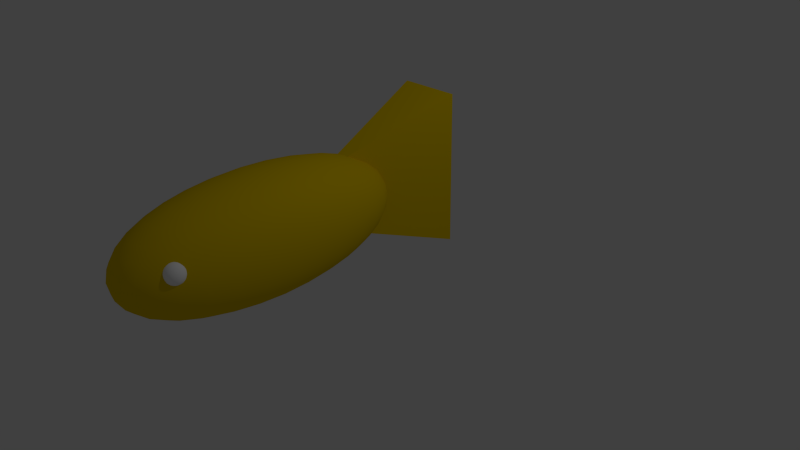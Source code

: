 # Source: GoldFish.blend  (saved by Blender 2.76.0; exported with 4.5.12 LTS)
import bpy
from mathutils import Matrix  # noqa: F401  (used for matrix-valued properties, if any)

bpy.ops.wm.read_factory_settings(use_empty=True)
scene = bpy.context.scene
scene.name = 'Scene'

# ---- collections
col_collection_1 = bpy.data.collections.new('Collection 1'); scene.collection.children.link(col_collection_1)

# ---- materials (node trees are filled in below, after node groups)
mat_material_001 = bpy.data.materials.new('Material.001')
mat_material_001.alpha_threshold = 0.0
mat_material_001.use_transparent_shadow = False
mat_material_001.diffuse_color = (0.8, 0.5577, 0.0, 1.0)
mat_material_001.roughness = 0.5
mat_material_002 = bpy.data.materials.new('Material.002')
mat_material_002.alpha_threshold = 0.0
mat_material_002.use_transparent_shadow = False
mat_material_002.diffuse_color = (1.0, 1.0, 1.0, 1.0)
mat_material_002.roughness = 0.5

# ---- material node trees

# ---- world
world_world = bpy.data.worlds.new('World'); scene.world = world_world
world_world.color = (0.05088, 0.05088, 0.05088)
world_world.use_sun_shadow = False
world_world.sun_shadow_jitter_overblur = 0.0
world_world.cycles.sampling_method = 'MANUAL'
world_world.cycles.sample_map_resolution = 256

# ---- cameras
cam_camera = bpy.data.cameras.new('Camera')
cam_camera.clip_end = 100.0
cam_camera.lens = 35.0
cam_camera.sensor_width = 32.0
cam_camera.sensor_height = 18.0
cam_camera.ortho_scale = 7.314
cam_camera.dof.focus_distance = 0.0
cam_camera.dof.aperture_fstop = 128.0

# ---- lights
light_lamp = bpy.data.lights.new('Lamp', 'POINT')
light_lamp.transmission_factor = 0.0
light_lamp.cutoff_distance = 30.0
light_lamp.energy = 100.0
light_lamp.shadow_buffer_clip_start = 1.001
light_lamp.shadow_soft_size = 0.1
light_lamp.shadow_maximum_resolution = 0.006
light_lamp.use_absolute_resolution = True
light_lamp.cycles.use_multiple_importance_sampling = False

# ---- meshes
me_sphere = bpy.data.meshes.new('Sphere')
me_sphere.from_pydata([(-0.1951, 0.0, 0.9808), (-0.3827, 0.0, 0.9239), (-0.5556, 0.0, 0.8315), (-0.7071, 0.0, 0.7071), (-0.8315, 0.0, 0.5556), (-0.9239, 0.0, 0.3827), (-0.9808, 0.0, 0.1951), (-1.0, 0.0, 7.55e-08), (-0.9808, 0.0, -0.1951), (-0.9239, 0.0, -0.3827), (-0.8315, 0.0, -0.5556), (-0.7071, 0.0, -0.7071), (-0.5556, 0.0, -0.8315), (-0.3827, 0.0, -0.9239), (-0.1951, 0.0, -0.9808), (-0.1913, 0.03806, 0.9808), (-0.3753, 0.07466, 0.9239), (-0.5449, 0.1084, 0.8315), (-0.6935, 0.1379, 0.7071), (-0.8155, 0.1622, 0.5556), (-0.9061, 0.1802, 0.3827), (-0.9619, 0.1913, 0.1951), (-0.9808, 0.1951, 7.55e-08), (-0.9619, 0.1913, -0.1951), (-0.9061, 0.1802, -0.3827), (-0.8155, 0.1622, -0.5556), (-0.6935, 0.1379, -0.7071), (-0.5449, 0.1084, -0.8315), (-0.3753, 0.07466, -0.9239), (-0.1913, 0.03806, -0.9808), (-0.1802, 0.07466, 0.9808), (-0.3536, 0.1464, 0.9239), (-0.5133, 0.2126, 0.8315), (-0.6533, 0.2706, 0.7071), (-0.7682, 0.3182, 0.5556), (-0.8536, 0.3536, 0.3827), (-0.9061, 0.3753, 0.1951), (-0.9239, 0.3827, 7.55e-08), (-0.9061, 0.3753, -0.1951), (-0.8536, 0.3536, -0.3827), (-0.7682, 0.3182, -0.5556), (-0.6533, 0.2706, -0.7071), (-0.5133, 0.2126, -0.8315), (-0.3536, 0.1464, -0.9239), (-0.1802, 0.07466, -0.9808), (-0.1622, 0.1084, 0.9808), (-0.3182, 0.2126, 0.9239), (-0.4619, 0.3087, 0.8315), (-0.5879, 0.3928, 0.7071), (-0.6913, 0.4619, 0.5556), (-0.7682, 0.5133, 0.3827), (-0.8155, 0.5449, 0.1951), (-0.8315, 0.5556, 7.55e-08), (-0.8155, 0.5449, -0.1951), (-0.7682, 0.5133, -0.3827), (-0.6913, 0.4619, -0.5556), (-0.5879, 0.3928, -0.7071), (-0.4619, 0.3087, -0.8315), (-0.3182, 0.2126, -0.9239), (-0.1622, 0.1084, -0.9808), (-0.1379, 0.1379, 0.9808), (-0.2706, 0.2706, 0.9239), (-0.3928, 0.3928, 0.8315), (-0.5, 0.5, 0.7071), (-0.5879, 0.5879, 0.5556), (-0.6533, 0.6533, 0.3827), (-0.6935, 0.6935, 0.1951), (-0.7071, 0.7071, 7.55e-08), (-0.6935, 0.6935, -0.1951), (-0.6533, 0.6533, -0.3827), (-0.5879, 0.5879, -0.5556), (-0.5, 0.5, -0.7071), (-0.3928, 0.3928, -0.8315), (-0.2706, 0.2706, -0.9239), (-0.1379, 0.1379, -0.9808), (-0.1084, 0.1622, 0.9808), (-0.2126, 0.3182, 0.9239), (-0.3087, 0.4619, 0.8315), (-0.3928, 0.5879, 0.7071), (-0.4619, 0.6913, 0.5556), (-0.5133, 0.7682, 0.3827), (-0.5449, 0.8155, 0.1951), (-0.5556, 0.8315, 7.55e-08), (-0.5449, 0.8155, -0.1951), (-0.5133, 0.7682, -0.3827), (-0.4619, 0.6913, -0.5556), (-0.3928, 0.5879, -0.7071), (-0.3087, 0.4619, -0.8315), (-0.2126, 0.3182, -0.9239), (-0.1084, 0.1622, -0.9808), (-0.07466, 0.1802, 0.9808), (-0.1464, 0.3536, 0.9239), (-0.2126, 0.5133, 0.8315), (-0.2706, 0.6533, 0.7071), (-0.3182, 0.7682, 0.5556), (-0.3536, 0.8536, 0.3827), (-0.3753, 0.9061, 0.1951), (-0.3827, 0.9239, 7.55e-08), (-0.3753, 0.9061, -0.1951), (-0.3536, 0.8536, -0.3827), (-0.3182, 0.7682, -0.5556), (-0.2706, 0.6533, -0.7071), (-0.2126, 0.5133, -0.8315), (-0.1464, 0.3536, -0.9239), (-0.07466, 0.1802, -0.9808), (-0.03806, 0.1913, 0.9808), (-0.07466, 0.3753, 0.9239), (-0.1084, 0.5449, 0.8315), (-0.1379, 0.6935, 0.7071), (-0.1622, 0.8155, 0.5556), (-0.1802, 0.9061, 0.3827), (-0.1913, 0.9619, 0.1951), (-0.1951, 0.9808, 7.55e-08), (-0.1913, 0.9619, -0.1951), (-0.1802, 0.9061, -0.3827), (-0.1622, 0.8155, -0.5556), (-0.1379, 0.6935, -0.7071), (-0.1084, 0.5449, -0.8315), (-0.07466, 0.3753, -0.9239), (-0.03806, 0.1913, -0.9808), (3.266e-07, 0.1951, 0.9808), (3.192e-07, 0.3827, 0.9239), (3.117e-07, 0.5556, 0.8315), (3.192e-07, 0.7071, 0.7071), (3.341e-07, 0.8315, 0.5556), (2.745e-07, 0.9239, 0.3827), (3.937e-07, 0.9808, 0.1951), (3.788e-07, 1.0, 7.55e-08), (3.937e-07, 0.9808, -0.1951), (2.298e-07, 0.9239, -0.3827), (3.341e-07, 0.8315, -0.5556), (3.192e-07, 0.7071, -0.7071), (3.415e-07, 0.5556, -0.8315), (3.043e-07, 0.3827, -0.9239), (3.08e-07, 0.1951, -0.9808), (0.03806, 0.1913, 0.9808), (0.07466, 0.3753, 0.9239), (0.1084, 0.5449, 0.8315), (0.138, 0.6935, 0.7071), (0.1622, 0.8155, 0.5556), (0.1802, 0.9061, 0.3827), (0.1913, 0.9619, 0.1951), (0.1951, 0.9808, 7.55e-08), (0.1913, 0.9619, -0.1951), (0.1802, 0.9061, -0.3827), (0.1622, 0.8155, -0.5556), (0.138, 0.6935, -0.7071), (0.1084, 0.5449, -0.8315), (0.07466, 0.3753, -0.9239), (0.03806, 0.1913, -0.9808), (0.07466, 0.1802, 0.9808), (0.1464, 0.3536, 0.9239), (0.2126, 0.5133, 0.8315), (0.2706, 0.6533, 0.7071), (0.3182, 0.7682, 0.5556), (0.3536, 0.8536, 0.3827), (0.3753, 0.9061, 0.1951), (0.3827, 0.9239, 7.55e-08), (0.3753, 0.9061, -0.1951), (0.3536, 0.8536, -0.3827), (0.3182, 0.7682, -0.5556), (0.2706, 0.6533, -0.7071), (0.2126, 0.5133, -0.8315), (0.1464, 0.3536, -0.9239), (0.07466, 0.1802, -0.9808), (0.1084, 0.1622, 0.9808), (0.2126, 0.3182, 0.9239), (0.3087, 0.4619, 0.8315), (0.3928, 0.5879, 0.7071), (0.4619, 0.6913, 0.5556), (0.5133, 0.7682, 0.3827), (0.5449, 0.8155, 0.1951), (0.5556, 0.8315, 7.55e-08), (0.5449, 0.8155, -0.1951), (0.5133, 0.7682, -0.3827), (0.4619, 0.6913, -0.5556), (0.3928, 0.5879, -0.7071), (0.3087, 0.4619, -0.8315), (0.2126, 0.3182, -0.9239), (0.1084, 0.1622, -0.9808), (0.138, 0.1379, 0.9808), (0.2706, 0.2706, 0.9239), (0.3928, 0.3928, 0.8315), (0.5, 0.5, 0.7071), (0.5879, 0.5879, 0.5556), (0.6533, 0.6533, 0.3827), (0.6935, 0.6935, 0.1951), (0.7071, 0.7071, 7.55e-08), (0.6935, 0.6935, -0.1951), (0.6533, 0.6533, -0.3827), (0.5879, 0.5879, -0.5556), (0.5, 0.5, -0.7071), (0.3928, 0.3928, -0.8315), (0.2706, 0.2706, -0.9239), (0.138, 0.1379, -0.9808), (0.1622, 0.1084, 0.9808), (0.3182, 0.2126, 0.9239), (0.4619, 0.3087, 0.8315), (0.5879, 0.3928, 0.7071), (0.6913, 0.4619, 0.5556), (0.7682, 0.5133, 0.3827), (0.8155, 0.5449, 0.1951), (0.8315, 0.5556, 7.55e-08), (0.8155, 0.5449, -0.1951), (0.7682, 0.5133, -0.3827), (0.6913, 0.4619, -0.5556), (0.5879, 0.3928, -0.7071), (0.4619, 0.3087, -0.8315), (0.3182, 0.2126, -0.9239), (0.1622, 0.1084, -0.9808), (0.1802, 0.07466, 0.9808), (0.3536, 0.1464, 0.9239), (0.5133, 0.2126, 0.8315), (0.6533, 0.2706, 0.7071), (0.7682, 0.3182, 0.5556), (0.8536, 0.3536, 0.3827), (0.9061, 0.3753, 0.1951), (0.9239, 0.3827, 7.55e-08), (0.9061, 0.3753, -0.1951), (0.8536, 0.3536, -0.3827), (0.7682, 0.3182, -0.5556), (0.6533, 0.2706, -0.7071), (0.5133, 0.2126, -0.8315), (0.3536, 0.1464, -0.9239), (0.1802, 0.07466, -0.9808), (0.1913, 0.03806, 0.9808), (0.3753, 0.07466, 0.9239), (0.5449, 0.1084, 0.8315), (0.6935, 0.1379, 0.7071), (0.8155, 0.1622, 0.5556), (0.9061, 0.1802, 0.3827), (0.9619, 0.1913, 0.1951), (0.9808, 0.1951, 7.55e-08), (0.9619, 0.1913, -0.1951), (0.9061, 0.1802, -0.3827), (0.8155, 0.1622, -0.5556), (0.6935, 0.1379, -0.7071), (0.5449, 0.1084, -0.8315), (0.3753, 0.07466, -0.9239), (0.1913, 0.03806, -0.9808), (0.1951, -7.212e-09, 0.9808), (0.3827, 4.122e-08, 0.9239), (0.5556, 2.632e-08, 0.8315), (0.7071, -2.584e-08, 0.7071), (0.8315, -8.544e-08, 0.5556), (0.9239, 6.357e-08, 0.3827), (0.9808, -8.544e-08, 0.1951), (1.0, -1.003e-07, 7.55e-08), (0.9808, -8.544e-08, -0.1951), (0.9239, 6.357e-08, -0.3827), (0.8315, -8.544e-08, -0.5556), (0.7071, -2.584e-08, -0.7071), (0.5556, -1.094e-08, -0.8315), (0.3827, 3.964e-09, -0.9239), (0.1951, 3.964e-09, -0.9808), (0.1913, -0.03806, 0.9808), (0.3753, -0.07466, 0.9239), (0.5449, -0.1084, 0.8315), (0.6935, -0.1379, 0.7071), (0.8155, -0.1622, 0.5556), (0.9061, -0.1802, 0.3827), (0.9619, -0.1913, 0.1951), (0.9808, -0.1951, 7.55e-08), (0.9619, -0.1913, -0.1951), (0.9061, -0.1802, -0.3827), (0.8155, -0.1622, -0.5556), (0.6935, -0.1379, -0.7071), (0.5449, -0.1084, -0.8315), (0.3753, -0.07466, -0.9239), (0.1913, -0.03806, -0.9808), (0.1802, -0.07466, 0.9808), (0.3536, -0.1464, 0.9239), (0.5133, -0.2126, 0.8315), (0.6533, -0.2706, 0.7071), (0.7682, -0.3182, 0.5556), (0.8536, -0.3536, 0.3827), (0.9061, -0.3753, 0.1951), (0.9239, -0.3827, 7.55e-08), (0.9061, -0.3753, -0.1951), (0.8536, -0.3536, -0.3827), (0.7682, -0.3182, -0.5556), (0.6533, -0.2706, -0.7071), (0.5133, -0.2126, -0.8315), (0.3536, -0.1464, -0.9239), (0.1802, -0.07466, -0.9808), (0.1622, -0.1084, 0.9808), (0.3182, -0.2126, 0.9239), (0.4619, -0.3087, 0.8315), (0.5879, -0.3928, 0.7071), (0.6913, -0.4619, 0.5556), (0.7682, -0.5133, 0.3827), (0.8155, -0.5449, 0.1951), (0.8315, -0.5556, 7.55e-08), (0.8155, -0.5449, -0.1951), (0.7682, -0.5133, -0.3827), (0.6913, -0.4619, -0.5556), (0.5879, -0.3928, -0.7071), (0.4619, -0.3087, -0.8315), (0.3182, -0.2126, -0.9239), (0.1622, -0.1084, -0.9808), (0.138, -0.1379, 0.9808), (0.2706, -0.2706, 0.9239), (0.3928, -0.3928, 0.8315), (0.5, -0.5, 0.7071), (0.5879, -0.5879, 0.5556), (0.6533, -0.6533, 0.3827), (0.6935, -0.6935, 0.1951), (0.7071, -0.7071, 7.55e-08), (0.6935, -0.6935, -0.1951), (0.6533, -0.6533, -0.3827), (0.5879, -0.5879, -0.5556), (0.5, -0.5, -0.7071), (0.3928, -0.3928, -0.8315), (0.2706, -0.2706, -0.9239), (0.1379, -0.1379, -0.9808), (0.1084, -0.1622, 0.9808), (0.2126, -0.3182, 0.9239), (0.3087, -0.4619, 0.8315), (0.3928, -0.5879, 0.7071), (0.4619, -0.6913, 0.5556), (0.5133, -0.7682, 0.3827), (0.5449, -0.8155, 0.1951), (0.5556, -0.8315, 7.55e-08), (0.5449, -0.8155, -0.1951), (0.5133, -0.7682, -0.3827), (0.4619, -0.6913, -0.5556), (0.3928, -0.5879, -0.7071), (0.3087, -0.4619, -0.8315), (0.2126, -0.3182, -0.9239), (0.1084, -0.1622, -0.9808), (3.258e-07, 0.0, -1.0), (0.07466, -0.1802, 0.9808), (0.1464, -0.3536, 0.9239), (0.2126, -0.5133, 0.8315), (0.2706, -0.6533, 0.7071), (0.3182, -0.7682, 0.5556), (0.3536, -0.8536, 0.3827), (0.3753, -0.9061, 0.1951), (0.3827, -0.9239, 7.55e-08), (0.3753, -0.9061, -0.1951), (0.3536, -0.8536, -0.3827), (0.3182, -0.7682, -0.5556), (0.2706, -0.6533, -0.7071), (0.2126, -0.5133, -0.8315), (0.1464, -0.3536, -0.9239), (0.07466, -0.1802, -0.9808), (0.03806, -0.1913, 0.9808), (0.07466, -0.3753, 0.9239), (0.1084, -0.5449, 0.8315), (0.1379, -0.6935, 0.7071), (0.1622, -0.8155, 0.5556), (0.1802, -0.9061, 0.3827), (0.1913, -0.9619, 0.1951), (0.1951, -0.9808, 7.55e-08), (0.1913, -0.9619, -0.1951), (0.1802, -0.9061, -0.3827), (0.1622, -0.8155, -0.5556), (0.1379, -0.6935, -0.7071), (0.1084, -0.5449, -0.8315), (0.07466, -0.3753, -0.9239), (0.03806, -0.1913, -0.9808), (3.117e-07, -0.1951, 0.9808), (2.819e-07, -0.3827, 0.9239), (2.819e-07, -0.5556, 0.8315), (1.851e-07, -0.7071, 0.7071), (1.404e-07, -0.8315, 0.5556), (3.192e-07, -0.9239, 0.3827), (9.567e-08, -0.9808, 0.1951), (1.404e-07, -1.0, 7.55e-08), (9.567e-08, -0.9808, -0.1951), (3.192e-07, -0.9239, -0.3827), (1.404e-07, -0.8315, -0.5556), (1.851e-07, -0.7071, -0.7071), (2.596e-07, -0.5556, -0.8315), (2.521e-07, -0.3827, -0.9239), (3.155e-07, -0.1951, -0.9808), (-0.03806, -0.1913, 0.9808), (-0.07466, -0.3753, 0.9239), (-0.1084, -0.5449, 0.8315), (-0.1379, -0.6935, 0.7071), (-0.1622, -0.8155, 0.5556), (-0.1802, -0.9061, 0.3827), (-0.1913, -0.9619, 0.1951), (-0.1951, -0.9808, 7.55e-08), (-0.1913, -0.9619, -0.1951), (-0.1802, -0.9061, -0.3827), (-0.1622, -0.8155, -0.5556), (-0.1379, -0.6935, -0.7071), (-0.1084, -0.5449, -0.8315), (-0.07466, -0.3753, -0.9239), (-0.03806, -0.1913, -0.9808), (-0.07466, -0.1802, 0.9808), (-0.1464, -0.3536, 0.9239), (-0.2126, -0.5133, 0.8315), (-0.2706, -0.6533, 0.7071), (-0.3182, -0.7682, 0.5556), (-0.3536, -0.8536, 0.3827), (-0.3753, -0.9061, 0.1951), (-0.3827, -0.9239, 7.55e-08), (-0.3753, -0.9061, -0.1951), (-0.3536, -0.8536, -0.3827), (-0.3182, -0.7682, -0.5556), (-0.2706, -0.6533, -0.7071), (-0.2126, -0.5133, -0.8315), (-0.1464, -0.3536, -0.9239), (-0.07466, -0.1802, -0.9808), (-0.1084, -0.1622, 0.9808), (-0.2126, -0.3182, 0.9239), (-0.3087, -0.4619, 0.8315), (-0.3928, -0.5879, 0.7071), (-0.4619, -0.6913, 0.5556), (-0.5133, -0.7682, 0.3827), (-0.5449, -0.8155, 0.1951), (-0.5556, -0.8315, 7.55e-08), (-0.5449, -0.8155, -0.1951), (-0.5133, -0.7682, -0.3827), (-0.4619, -0.6913, -0.5556), (-0.3928, -0.5879, -0.7071), (-0.3087, -0.4619, -0.8315), (-0.2126, -0.3182, -0.9239), (-0.1084, -0.1622, -0.9808), (-0.1379, -0.1379, 0.9808), (-0.2706, -0.2706, 0.9239), (-0.3928, -0.3928, 0.8315), (-0.5, -0.5, 0.7071), (-0.5879, -0.5879, 0.5556), (-0.6533, -0.6533, 0.3827), (-0.6935, -0.6935, 0.1951), (-0.7071, -0.7071, 7.55e-08), (-0.6935, -0.6935, -0.1951), (-0.6533, -0.6533, -0.3827), (-0.5879, -0.5879, -0.5556), (-0.5, -0.5, -0.7071), (-0.3928, -0.3928, -0.8315), (-0.2706, -0.2706, -0.9239), (-0.1379, -0.1379, -0.9808), (-0.1622, -0.1084, 0.9808), (-0.3182, -0.2126, 0.9239), (-0.4619, -0.3087, 0.8315), (-0.5879, -0.3928, 0.7071), (-0.6913, -0.4619, 0.5556), (-0.7682, -0.5133, 0.3827), (-0.8155, -0.5449, 0.1951), (-0.8315, -0.5556, 7.55e-08), (-0.8155, -0.5449, -0.1951), (-0.7682, -0.5133, -0.3827), (-0.6913, -0.4619, -0.5556), (-0.5879, -0.3928, -0.7071), (-0.4619, -0.3087, -0.8315), (-0.3182, -0.2126, -0.9239), (-0.1622, -0.1084, -0.9808), (2.48e-08, -1.247e-07, 1.0), (-0.1802, -0.07466, 0.9808), (-0.3536, -0.1464, 0.9239), (-0.5133, -0.2126, 0.8315), (-0.6533, -0.2706, 0.7071), (-0.7682, -0.3182, 0.5556), (-0.8536, -0.3536, 0.3827), (-0.9061, -0.3753, 0.1951), (-0.9239, -0.3827, 7.55e-08), (-0.9061, -0.3753, -0.1951), (-0.8536, -0.3536, -0.3827), (-0.7682, -0.3182, -0.5556), (-0.6533, -0.2706, -0.7071), (-0.5133, -0.2126, -0.8315), (-0.3536, -0.1464, -0.9239), (-0.1802, -0.07466, -0.9808), (-0.1913, -0.03806, 0.9808), (-0.3753, -0.07466, 0.9239), (-0.5449, -0.1084, 0.8315), (-0.6935, -0.1379, 0.7071), (-0.8155, -0.1622, 0.5556), (-0.9061, -0.1802, 0.3827), (-0.9619, -0.1913, 0.1951), (-0.9808, -0.1951, 7.55e-08), (-0.9619, -0.1913, -0.1951), (-0.9061, -0.1802, -0.3827), (-0.8155, -0.1622, -0.5556), (-0.6935, -0.1379, -0.7071), (-0.5449, -0.1084, -0.8315), (-0.3753, -0.07466, -0.9239), (-0.1913, -0.03806, -0.9808), (-8.17, 9.56, -1.124), (-8.081, 9.56, -0.005237), (-7.816, 9.56, 1.068), (-7.375, 9.56, 2.048), (-8.081, 12.27, -1.124), (-7.816, 14.86, -1.124), (-7.375, 17.23, -1.124), (-8.081, 9.56, -2.244), (-7.816, 9.56, -3.316), (-7.375, 9.56, -4.296), (-8.081, 6.853, -1.124), (-7.816, 4.259, -1.124), (-7.375, 1.889, -1.124), (-7.994, 6.901, -0.02497), (-7.733, 6.997, 1.029), (-7.299, 7.092, 1.992), (-7.733, 4.352, -0.06444), (-7.488, 4.55, 0.9472), (-7.088, 4.77, 1.862), (-7.299, 2.023, -0.1039), (-7.088, 2.337, 0.8562), (-6.759, 2.74, 1.696), (-7.994, 12.22, -0.02497), (-7.733, 14.77, -0.06444), (-7.299, 17.1, -0.1039), (-7.733, 12.12, 1.029), (-7.488, 14.57, 0.9472), (-7.088, 16.78, 0.8562), (-7.299, 12.03, 1.992), (-7.088, 14.35, 1.862), (-6.759, 16.38, 1.696), (-7.994, 12.22, -2.224), (-7.733, 12.12, -3.278), (-7.299, 12.03, -4.241), (-7.733, 14.77, -2.184), (-7.488, 14.57, -3.196), (-7.088, 14.35, -4.111), (-7.299, 17.1, -2.145), (-7.088, 16.78, -3.105), (-6.759, 16.38, -3.944), (-7.994, 6.901, -2.224), (-7.733, 4.352, -2.184), (-7.299, 2.023, -2.145), (-7.733, 6.997, -3.278), (-7.488, 4.55, -3.196), (-7.088, 2.337, -3.105), (-7.299, 7.092, -4.241), (-7.088, 4.77, -4.111), (-6.759, 2.74, -3.944), (-2.994, 22.9, -1.124), (-2.994, 22.67, -0.005237), (-2.994, 21.99, 1.068), (-2.994, 20.85, 2.048), (-1.944, 22.67, -1.124), (-0.9367, 21.99, -1.124), (-0.01696, 20.85, -1.124), (-2.994, 22.67, -2.244), (-2.994, 21.99, -3.316), (-2.994, 20.85, -4.296), (-4.044, 22.67, -1.124), (-5.051, 21.99, -1.124), (-5.971, 20.85, -1.124), (-4.025, 22.44, -0.02497), (-3.988, 21.77, 1.029), (-3.951, 20.65, 1.992), (-5.015, 21.77, -0.06444), (-4.938, 21.14, 0.9472), (-4.852, 20.11, 1.862), (-5.918, 20.65, -0.1039), (-5.796, 20.11, 0.8562), (-5.64, 19.26, 1.696), (-1.962, 22.44, -0.02497), (-0.973, 21.77, -0.06444), (-0.0692, 20.65, -0.1039), (-1.999, 21.77, 1.029), (-1.05, 21.14, 0.9472), (-0.191, 20.11, 0.8562), (-2.036, 20.65, 1.992), (-1.135, 20.11, 1.862), (-0.3474, 19.26, 1.696), (-1.962, 22.44, -2.224), (-1.999, 21.77, -3.278), (-2.036, 20.65, -4.241), (-0.973, 21.77, -2.184), (-1.05, 21.14, -3.196), (-1.135, 20.11, -4.111), (-0.0692, 20.65, -2.145), (-0.191, 20.11, -3.105), (-0.3474, 19.26, -3.944), (-4.025, 22.44, -2.224), (-5.015, 21.77, -2.184), (-5.918, 20.65, -2.145), (-3.988, 21.77, -3.278), (-4.938, 21.14, -3.196), (-5.796, 20.11, -3.105), (-3.951, 20.65, -4.241), (-4.852, 20.11, -4.111), (-5.64, 19.26, -3.944), (2.182, 9.56, -1.124), (2.093, 9.56, -0.005237), (1.828, 9.56, 1.068), (1.388, 9.56, 2.048), (2.093, 6.853, -1.124), (1.828, 4.259, -1.124), (1.388, 1.889, -1.124), (2.093, 9.56, -2.244), (1.828, 9.56, -3.316), (1.388, 9.56, -4.296), (2.093, 12.27, -1.124), (1.828, 14.86, -1.124), (1.388, 17.23, -1.124), (2.006, 12.22, -0.02497), (1.745, 12.12, 1.029), (1.312, 12.03, 1.992), (1.745, 14.77, -0.06444), (1.501, 14.57, 0.9472), (1.101, 14.35, 1.862), (1.312, 17.1, -0.1039), (1.101, 16.78, 0.8562), (0.7716, 16.38, 1.696), (2.006, 6.901, -0.02497), (1.745, 4.352, -0.06444), (1.312, 2.023, -0.1039), (1.745, 6.997, 1.029), (1.501, 4.55, 0.9472), (1.101, 2.337, 0.8562), (1.312, 7.092, 1.992), (1.101, 4.77, 1.862), (0.7716, 2.74, 1.696), (2.006, 6.901, -2.224), (1.745, 6.997, -3.278), (1.312, 7.092, -4.241), (1.745, 4.352, -2.184), (1.501, 4.55, -3.196), (1.101, 4.77, -4.111), (1.312, 2.023, -2.145), (1.101, 2.337, -3.105), (0.7716, 2.74, -3.944), (2.006, 12.22, -2.224), (1.745, 14.77, -2.184), (1.312, 17.1, -2.145), (1.745, 12.12, -3.278), (1.501, 14.57, -3.196), (1.101, 16.78, -3.105), (1.312, 12.03, -4.241), (1.101, 14.35, -4.111), (0.7716, 16.38, -3.944), (-2.994, -3.778, -1.124), (-2.994, -3.55, -0.005237), (-2.994, -2.867, 1.068), (-2.994, -1.731, 2.048), (-4.044, -3.55, -1.124), (-5.051, -2.867, -1.124), (-5.971, -1.731, -1.124), (-2.994, -3.55, -2.244), (-2.994, -2.867, -3.316), (-2.994, -1.731, -4.296), (-1.944, -3.55, -1.124), (-0.9367, -2.867, -1.124), (-0.01696, -1.731, -1.124), (-1.962, -3.325, -0.02497), (-1.999, -2.652, 1.029), (-2.036, -1.535, 1.992), (-0.973, -2.652, -0.06444), (-1.05, -2.023, 0.9472), (-1.135, -0.9912, 1.862), (-0.0692, -1.535, -0.1039), (-0.191, -0.9912, 0.8562), (-0.3474, -0.1434, 1.696), (-4.025, -3.325, -0.02497), (-5.015, -2.652, -0.06444), (-5.918, -1.535, -0.1039), (-3.988, -2.652, 1.029), (-4.938, -2.023, 0.9472), (-5.796, -0.9912, 0.8562), (-3.951, -1.535, 1.992), (-4.852, -0.9912, 1.862), (-5.64, -0.1434, 1.696), (-4.025, -3.325, -2.224), (-3.988, -2.652, -3.278), (-3.951, -1.535, -4.241), (-5.015, -2.652, -2.184), (-4.938, -2.023, -3.196), (-4.852, -0.9912, -4.111), (-5.918, -1.535, -2.145), (-5.796, -0.9912, -3.105), (-5.64, -0.1434, -3.944), (-1.962, -3.325, -2.224), (-0.973, -2.652, -2.184), (-0.0692, -1.535, -2.145), (-1.999, -2.652, -3.278), (-1.05, -2.023, -3.196), (-0.191, -0.9912, -3.105), (-2.036, -1.535, -4.241), (-1.135, -0.9912, -4.111), (-0.3474, -0.1434, -3.944), (-2.994, 9.56, -6.64), (-4.044, 9.56, -6.545), (-5.051, 9.56, -6.263), (-5.971, 9.56, -5.793), (-2.994, 12.27, -6.545), (-2.994, 14.86, -6.263), (-2.994, 17.23, -5.793), (-1.944, 9.56, -6.545), (-0.9367, 9.56, -6.263), (-0.01696, 9.56, -5.793), (-2.994, 6.853, -6.545), (-2.994, 4.259, -6.263), (-2.994, 1.889, -5.793), (-4.025, 6.901, -6.452), (-5.015, 6.997, -6.174), (-5.918, 7.092, -5.712), (-3.988, 4.352, -6.174), (-4.938, 4.55, -5.914), (-5.796, 4.77, -5.487), (-3.951, 2.023, -5.712), (-4.852, 2.337, -5.487), (-5.64, 2.74, -5.137), (-4.025, 12.22, -6.452), (-3.988, 14.77, -6.174), (-3.951, 17.1, -5.712), (-5.015, 12.12, -6.174), (-4.938, 14.57, -5.914), (-4.852, 16.78, -5.487), (-5.918, 12.03, -5.712), (-5.796, 14.35, -5.487), (-5.64, 16.38, -5.137), (-1.962, 12.22, -6.452), (-0.973, 12.12, -6.174), (-0.0692, 12.03, -5.712), (-1.999, 14.77, -6.174), (-1.05, 14.57, -5.914), (-0.191, 14.35, -5.487), (-2.036, 17.1, -5.712), (-1.135, 16.78, -5.487), (-0.3474, 16.38, -5.137), (-1.962, 6.901, -6.452), (-1.999, 4.352, -6.174), (-2.036, 2.023, -5.712), (-0.973, 6.997, -6.174), (-1.05, 4.55, -5.914), (-1.135, 2.337, -5.487), (-0.0692, 7.092, -5.712), (-0.191, 4.77, -5.487), (-0.3474, 2.74, -5.137), (-2.994, 9.56, 4.391), (-1.944, 9.56, 4.297), (-0.9367, 9.56, 4.014), (-0.01696, 9.56, 3.545), (-2.994, 12.27, 4.297), (-2.994, 14.86, 4.014), (-2.994, 17.23, 3.545), (-4.044, 9.56, 4.297), (-5.051, 9.56, 4.014), (-5.971, 9.56, 3.545), (-2.994, 6.853, 4.297), (-2.994, 4.259, 4.014), (-2.994, 1.889, 3.545), (-1.962, 6.901, 4.204), (-0.973, 6.997, 3.926), (-0.0692, 7.092, 3.464), (-1.999, 4.352, 3.926), (-1.05, 4.55, 3.665), (-0.191, 4.77, 3.239), (-2.036, 2.023, 3.464), (-1.135, 2.337, 3.239), (-0.3474, 2.74, 2.888), (-1.962, 12.22, 4.204), (-1.999, 14.77, 3.926), (-2.036, 17.1, 3.464), (-0.973, 12.12, 3.926), (-1.05, 14.57, 3.665), (-1.135, 16.78, 3.239), (-0.0692, 12.03, 3.464), (-0.191, 14.35, 3.239), (-0.3474, 16.38, 2.888), (-4.025, 12.22, 4.204), (-5.015, 12.12, 3.926), (-5.918, 12.03, 3.464), (-3.988, 14.77, 3.926), (-4.938, 14.57, 3.665), (-5.796, 14.35, 3.239), (-3.951, 17.1, 3.464), (-4.852, 16.78, 3.239), (-5.64, 16.38, 2.888), (-4.025, 6.901, 4.204), (-3.988, 4.352, 3.926), (-3.951, 2.023, 3.464), (-5.015, 6.997, 3.926), (-4.938, 4.55, 3.665), (-4.852, 2.337, 3.239), (-5.918, 7.092, 3.464), (-5.796, 4.77, 3.239), (-5.64, 2.74, 2.888), (-6.285, 1.077, -3.852), (-6.526, 0.4571, -3.057), (-6.694, 0.02424, -2.125), (-6.76, -0.1453, -1.124), (-6.694, 0.02424, -0.1236), (-6.526, 0.4571, 0.8084), (-6.285, 1.077, 1.603), (-6.285, 2.964, 2.383), (-6.526, 4.886, 2.64), (-6.694, 7.14, 2.819), (-6.76, 9.56, 2.889), (-6.694, 11.98, 2.819), (-6.526, 14.23, 2.64), (-6.285, 16.16, 2.383), (-6.285, 18.04, 1.603), (-6.526, 18.66, 0.8084), (-6.694, 19.1, -0.1236), (-6.76, 19.26, -1.124), (-6.694, 19.1, -2.125), (-6.526, 18.66, -3.057), (-6.285, 18.04, -3.852), (-6.285, 16.16, -4.632), (-6.526, 14.23, -4.888), (-6.694, 11.98, -5.067), (-6.76, 9.56, -5.138), (-6.694, 7.14, -5.067), (-6.526, 4.886, -4.888), (-6.285, 2.964, -4.632), (-5.553, 18.04, 2.383), (-4.808, 18.66, 2.64), (-3.933, 19.1, 2.819), (-2.994, 19.26, 2.889), (-2.055, 19.1, 2.819), (-1.18, 18.66, 2.64), (-0.4343, 18.04, 2.383), (0.2979, 18.04, 1.603), (0.5386, 18.66, 0.8084), (0.7066, 19.1, -0.1236), (0.7724, 19.26, -1.124), (0.7066, 19.1, -2.125), (0.5386, 18.66, -3.057), (0.2979, 18.04, -3.852), (-0.4343, 18.04, -4.632), (-1.18, 18.66, -4.888), (-2.055, 19.1, -5.067), (-2.994, 19.26, -5.138), (-3.933, 19.1, -5.067), (-4.808, 18.66, -4.888), (-5.553, 18.04, -4.632), (0.2979, 16.16, 2.383), (0.5386, 14.23, 2.64), (0.7066, 11.98, 2.819), (0.7724, 9.56, 2.889), (0.7066, 7.14, 2.819), (0.5386, 4.886, 2.64), (0.2979, 2.964, 2.383), (0.2979, 1.077, 1.603), (0.5386, 0.4571, 0.8084), (0.7066, 0.02424, -0.1236), (0.7724, -0.1453, -1.124), (0.7066, 0.02424, -2.125), (0.5386, 0.4571, -3.057), (0.2979, 1.077, -3.852), (0.2979, 2.964, -4.632), (0.5386, 4.886, -4.888), (0.7066, 7.14, -5.067), (0.7724, 9.56, -5.138), (0.7066, 11.98, -5.067), (0.5386, 14.23, -4.888), (0.2979, 16.16, -4.632), (-0.4343, 1.077, 2.383), (-1.18, 0.4571, 2.64), (-2.055, 0.02424, 2.819), (-2.994, -0.1453, 2.889), (-3.933, 0.02424, 2.819), (-4.808, 0.4571, 2.64), (-5.553, 1.077, 2.383), (-5.553, 1.077, -4.632), (-4.808, 0.4571, -4.888), (-3.933, 0.02424, -5.067), (-2.994, -0.1453, -5.138), (-2.055, 0.02424, -5.067), (-1.18, 0.4571, -4.888), (-0.4343, 1.077, -4.632), (-6.051, 1.682, -4.382), (-6.051, 1.682, 2.133), (-6.051, 17.44, -4.382), (-6.051, 17.44, 2.133), (0.06322, 1.682, -4.382), (0.06322, 1.682, 2.133), (0.06322, 17.44, -4.382), (0.06322, 17.44, 2.133), (-2.74, 18.23, 2.764), (-2.74, 18.23, -4.087), (-6.171, 29.49, -8.039), (-6.171, 29.49, 6.717), (-3.68, 18.23, 2.764), (-3.68, 18.23, -4.087), (-0.2488, 29.49, -8.039), (-0.2488, 29.49, 6.717), (-6.166, 0.0, 0.9808), (-6.353, 0.0, 0.9239), (-6.526, 0.0, 0.8315), (-6.678, 0.0, 0.7071), (-6.802, 0.0, 0.5556), (-6.895, 0.0, 0.3827), (-6.952, 0.0, 0.1951), (-6.971, 0.0, 7.55e-08), (-6.952, 0.0, -0.1951), (-6.895, 0.0, -0.3827), (-6.802, 0.0, -0.5556), (-6.678, 0.0, -0.7071), (-6.526, 0.0, -0.8315), (-6.353, 0.0, -0.9239), (-6.166, 0.0, -0.9808), (-6.162, 0.03806, 0.9808), (-6.346, 0.07466, 0.9239), (-6.516, 0.1084, 0.8315), (-6.664, 0.1379, 0.7071), (-6.786, 0.1622, 0.5556), (-6.877, 0.1802, 0.3827), (-6.933, 0.1913, 0.1951), (-6.952, 0.1951, 7.55e-08), (-6.933, 0.1913, -0.1951), (-6.877, 0.1802, -0.3827), (-6.786, 0.1622, -0.5556), (-6.664, 0.1379, -0.7071), (-6.516, 0.1084, -0.8315), (-6.346, 0.07466, -0.9239), (-6.162, 0.03806, -0.9808), (-6.151, 0.07466, 0.9808), (-6.324, 0.1464, 0.9239), (-6.484, 0.2126, 0.8315), (-6.624, 0.2706, 0.7071), (-6.739, 0.3182, 0.5556), (-6.824, 0.3536, 0.3827), (-6.877, 0.3753, 0.1951), (-6.895, 0.3827, 7.55e-08), (-6.877, 0.3753, -0.1951), (-6.824, 0.3536, -0.3827), (-6.739, 0.3182, -0.5556), (-6.624, 0.2706, -0.7071), (-6.484, 0.2126, -0.8315), (-6.324, 0.1464, -0.9239), (-6.151, 0.07466, -0.9808), (-6.133, 0.1084, 0.9808), (-6.289, 0.2126, 0.9239), (-6.433, 0.3087, 0.8315), (-6.559, 0.3928, 0.7071), (-6.662, 0.4619, 0.5556), (-6.739, 0.5133, 0.3827), (-6.786, 0.5449, 0.1951), (-6.802, 0.5556, 7.55e-08), (-6.786, 0.5449, -0.1951), (-6.739, 0.5133, -0.3827), (-6.662, 0.4619, -0.5556), (-6.559, 0.3928, -0.7071), (-6.433, 0.3087, -0.8315), (-6.289, 0.2126, -0.9239), (-6.133, 0.1084, -0.9808), (-6.109, 0.1379, 0.9808), (-6.241, 0.2706, 0.9239), (-6.364, 0.3928, 0.8315), (-6.471, 0.5, 0.7071), (-6.559, 0.5879, 0.5556), (-6.624, 0.6533, 0.3827), (-6.664, 0.6935, 0.1951), (-6.678, 0.7071, 7.55e-08), (-6.664, 0.6935, -0.1951), (-6.624, 0.6533, -0.3827), (-6.559, 0.5879, -0.5556), (-6.471, 0.5, -0.7071), (-6.364, 0.3928, -0.8315), (-6.241, 0.2706, -0.9239), (-6.109, 0.1379, -0.9808), (-6.079, 0.1622, 0.9808), (-6.183, 0.3182, 0.9239), (-6.279, 0.4619, 0.8315), (-6.364, 0.5879, 0.7071), (-6.433, 0.6913, 0.5556), (-6.484, 0.7682, 0.3827), (-6.516, 0.8155, 0.1951), (-6.526, 0.8315, 7.55e-08), (-6.516, 0.8155, -0.1951), (-6.484, 0.7682, -0.3827), (-6.433, 0.6913, -0.5556), (-6.364, 0.5879, -0.7071), (-6.279, 0.4619, -0.8315), (-6.183, 0.3182, -0.9239), (-6.079, 0.1622, -0.9808), (-6.045, 0.1802, 0.9808), (-6.117, 0.3536, 0.9239), (-6.183, 0.5133, 0.8315), (-6.241, 0.6533, 0.7071), (-6.289, 0.7682, 0.5556), (-6.324, 0.8536, 0.3827), (-6.346, 0.9061, 0.1951), (-6.353, 0.9239, 7.55e-08), (-6.346, 0.9061, -0.1951), (-6.324, 0.8536, -0.3827), (-6.289, 0.7682, -0.5556), (-6.241, 0.6533, -0.7071), (-6.183, 0.5133, -0.8315), (-6.117, 0.3536, -0.9239), (-6.045, 0.1802, -0.9808), (-6.009, 0.1913, 0.9808), (-6.045, 0.3753, 0.9239), (-6.079, 0.5449, 0.8315), (-6.109, 0.6935, 0.7071), (-6.133, 0.8155, 0.5556), (-6.151, 0.9061, 0.3827), (-6.162, 0.9619, 0.1951), (-6.166, 0.9808, 7.55e-08), (-6.162, 0.9619, -0.1951), (-6.151, 0.9061, -0.3827), (-6.133, 0.8155, -0.5556), (-6.109, 0.6935, -0.7071), (-6.079, 0.5449, -0.8315), (-6.045, 0.3753, -0.9239), (-6.009, 0.1913, -0.9808), (-5.971, 0.1951, 0.9808), (-5.971, 0.3827, 0.9239), (-5.971, 0.5556, 0.8315), (-5.971, 0.7071, 0.7071), (-5.971, 0.8315, 0.5556), (-5.971, 0.9239, 0.3827), (-5.971, 0.9808, 0.1951), (-5.971, 1.0, 7.55e-08), (-5.971, 0.9808, -0.1951), (-5.971, 0.9239, -0.3827), (-5.971, 0.8315, -0.5556), (-5.971, 0.7071, -0.7071), (-5.971, 0.5556, -0.8315), (-5.971, 0.3827, -0.9239), (-5.971, 0.1951, -0.9808), (-5.933, 0.1913, 0.9808), (-5.896, 0.3753, 0.9239), (-5.862, 0.5449, 0.8315), (-5.833, 0.6935, 0.7071), (-5.809, 0.8155, 0.5556), (-5.79, 0.9061, 0.3827), (-5.779, 0.9619, 0.1951), (-5.776, 0.9808, 7.55e-08), (-5.779, 0.9619, -0.1951), (-5.79, 0.9061, -0.3827), (-5.809, 0.8155, -0.5556), (-5.833, 0.6935, -0.7071), (-5.862, 0.5449, -0.8315), (-5.896, 0.3753, -0.9239), (-5.933, 0.1913, -0.9808), (-5.896, 0.1802, 0.9808), (-5.824, 0.3536, 0.9239), (-5.758, 0.5133, 0.8315), (-5.7, 0.6533, 0.7071), (-5.653, 0.7682, 0.5556), (-5.617, 0.8536, 0.3827), (-5.595, 0.9061, 0.1951), (-5.588, 0.9239, 7.55e-08), (-5.595, 0.9061, -0.1951), (-5.617, 0.8536, -0.3827), (-5.653, 0.7682, -0.5556), (-5.7, 0.6533, -0.7071), (-5.758, 0.5133, -0.8315), (-5.824, 0.3536, -0.9239), (-5.896, 0.1802, -0.9808), (-5.862, 0.1622, 0.9808), (-5.758, 0.3182, 0.9239), (-5.662, 0.4619, 0.8315), (-5.578, 0.5879, 0.7071), (-5.509, 0.6913, 0.5556), (-5.457, 0.7682, 0.3827), (-5.426, 0.8155, 0.1951), (-5.415, 0.8315, 7.55e-08), (-5.426, 0.8155, -0.1951), (-5.457, 0.7682, -0.3827), (-5.509, 0.6913, -0.5556), (-5.578, 0.5879, -0.7071), (-5.662, 0.4619, -0.8315), (-5.758, 0.3182, -0.9239), (-5.862, 0.1622, -0.9808), (-5.833, 0.1379, 0.9808), (-5.7, 0.2706, 0.9239), (-5.578, 0.3928, 0.8315), (-5.471, 0.5, 0.7071), (-5.383, 0.5879, 0.5556), (-5.317, 0.6533, 0.3827), (-5.277, 0.6935, 0.1951), (-5.264, 0.7071, 7.55e-08), (-5.277, 0.6935, -0.1951), (-5.317, 0.6533, -0.3827), (-5.383, 0.5879, -0.5556), (-5.471, 0.5, -0.7071), (-5.578, 0.3928, -0.8315), (-5.7, 0.2706, -0.9239), (-5.833, 0.1379, -0.9808), (-5.809, 0.1084, 0.9808), (-5.653, 0.2126, 0.9239), (-5.509, 0.3087, 0.8315), (-5.383, 0.3928, 0.7071), (-5.279, 0.4619, 0.5556), (-5.203, 0.5133, 0.3827), (-5.155, 0.5449, 0.1951), (-5.139, 0.5556, 7.55e-08), (-5.155, 0.5449, -0.1951), (-5.203, 0.5133, -0.3827), (-5.279, 0.4619, -0.5556), (-5.383, 0.3928, -0.7071), (-5.509, 0.3087, -0.8315), (-5.653, 0.2126, -0.9239), (-5.809, 0.1084, -0.9808), (-5.79, 0.07466, 0.9808), (-5.617, 0.1464, 0.9239), (-5.457, 0.2126, 0.8315), (-5.317, 0.2706, 0.7071), (-5.203, 0.3182, 0.5556), (-5.117, 0.3536, 0.3827), (-5.065, 0.3753, 0.1951), (-5.047, 0.3827, 7.55e-08), (-5.065, 0.3753, -0.1951), (-5.117, 0.3536, -0.3827), (-5.203, 0.3182, -0.5556), (-5.317, 0.2706, -0.7071), (-5.457, 0.2126, -0.8315), (-5.617, 0.1464, -0.9239), (-5.79, 0.07466, -0.9808), (-5.779, 0.03806, 0.9808), (-5.595, 0.07466, 0.9239), (-5.426, 0.1084, 0.8315), (-5.277, 0.1379, 0.7071), (-5.155, 0.1622, 0.5556), (-5.065, 0.1802, 0.3827), (-5.009, 0.1913, 0.1951), (-4.99, 0.1951, 7.55e-08), (-5.009, 0.1913, -0.1951), (-5.065, 0.1802, -0.3827), (-5.155, 0.1622, -0.5556), (-5.277, 0.1379, -0.7071), (-5.426, 0.1084, -0.8315), (-5.595, 0.07466, -0.9239), (-5.779, 0.03806, -0.9808), (-5.776, -7.212e-09, 0.9808), (-5.588, 4.122e-08, 0.9239), (-5.415, 2.632e-08, 0.8315), (-5.264, -2.584e-08, 0.7071), (-5.139, -8.544e-08, 0.5556), (-5.047, 6.357e-08, 0.3827), (-4.99, -8.544e-08, 0.1951), (-4.971, -1.003e-07, 7.55e-08), (-4.99, -8.544e-08, -0.1951), (-5.047, 6.357e-08, -0.3827), (-5.139, -8.544e-08, -0.5556), (-5.264, -2.584e-08, -0.7071), (-5.415, -1.094e-08, -0.8315), (-5.588, 3.964e-09, -0.9239), (-5.776, 3.964e-09, -0.9808), (-5.779, -0.03806, 0.9808), (-5.595, -0.07466, 0.9239), (-5.426, -0.1084, 0.8315), (-5.277, -0.1379, 0.7071), (-5.155, -0.1622, 0.5556), (-5.065, -0.1802, 0.3827), (-5.009, -0.1913, 0.1951), (-4.99, -0.1951, 7.55e-08), (-5.009, -0.1913, -0.1951), (-5.065, -0.1802, -0.3827), (-5.155, -0.1622, -0.5556), (-5.277, -0.1379, -0.7071), (-5.426, -0.1084, -0.8315), (-5.595, -0.07466, -0.9239), (-5.779, -0.03806, -0.9808), (-5.79, -0.07466, 0.9808), (-5.617, -0.1464, 0.9239), (-5.457, -0.2126, 0.8315), (-5.317, -0.2706, 0.7071), (-5.203, -0.3182, 0.5556), (-5.117, -0.3536, 0.3827), (-5.065, -0.3753, 0.1951), (-5.047, -0.3827, 7.55e-08), (-5.065, -0.3753, -0.1951), (-5.117, -0.3536, -0.3827), (-5.203, -0.3182, -0.5556), (-5.317, -0.2706, -0.7071), (-5.457, -0.2126, -0.8315), (-5.617, -0.1464, -0.9239), (-5.79, -0.07466, -0.9808), (-5.809, -0.1084, 0.9808), (-5.653, -0.2126, 0.9239), (-5.509, -0.3087, 0.8315), (-5.383, -0.3928, 0.7071), (-5.279, -0.4619, 0.5556), (-5.203, -0.5133, 0.3827), (-5.155, -0.5449, 0.1951), (-5.139, -0.5556, 7.55e-08), (-5.155, -0.5449, -0.1951), (-5.203, -0.5133, -0.3827), (-5.279, -0.4619, -0.5556), (-5.383, -0.3928, -0.7071), (-5.509, -0.3087, -0.8315), (-5.653, -0.2126, -0.9239), (-5.809, -0.1084, -0.9808), (-5.833, -0.1379, 0.9808), (-5.7, -0.2706, 0.9239), (-5.578, -0.3928, 0.8315), (-5.471, -0.5, 0.7071), (-5.383, -0.5879, 0.5556), (-5.317, -0.6533, 0.3827), (-5.277, -0.6935, 0.1951), (-5.264, -0.7071, 7.55e-08), (-5.277, -0.6935, -0.1951), (-5.317, -0.6533, -0.3827), (-5.383, -0.5879, -0.5556), (-5.471, -0.5, -0.7071), (-5.578, -0.3928, -0.8315), (-5.7, -0.2706, -0.9239), (-5.833, -0.1379, -0.9808), (-5.862, -0.1622, 0.9808), (-5.758, -0.3182, 0.9239), (-5.662, -0.4619, 0.8315), (-5.578, -0.5879, 0.7071), (-5.509, -0.6913, 0.5556), (-5.457, -0.7682, 0.3827), (-5.426, -0.8155, 0.1951), (-5.415, -0.8315, 7.55e-08), (-5.426, -0.8155, -0.1951), (-5.457, -0.7682, -0.3827), (-5.509, -0.6913, -0.5556), (-5.578, -0.5879, -0.7071), (-5.662, -0.4619, -0.8315), (-5.758, -0.3182, -0.9239), (-5.862, -0.1622, -0.9808), (-5.971, 0.0, -1.0), (-5.896, -0.1802, 0.9808), (-5.824, -0.3536, 0.9239), (-5.758, -0.5133, 0.8315), (-5.7, -0.6533, 0.7071), (-5.653, -0.7682, 0.5556), (-5.617, -0.8536, 0.3827), (-5.595, -0.9061, 0.1951), (-5.588, -0.9239, 7.55e-08), (-5.595, -0.9061, -0.1951), (-5.617, -0.8536, -0.3827), (-5.653, -0.7682, -0.5556), (-5.7, -0.6533, -0.7071), (-5.758, -0.5133, -0.8315), (-5.824, -0.3536, -0.9239), (-5.896, -0.1802, -0.9808), (-5.933, -0.1913, 0.9808), (-5.896, -0.3753, 0.9239), (-5.862, -0.5449, 0.8315), (-5.833, -0.6935, 0.7071), (-5.809, -0.8155, 0.5556), (-5.79, -0.9061, 0.3827), (-5.779, -0.9619, 0.1951), (-5.776, -0.9808, 7.55e-08), (-5.779, -0.9619, -0.1951), (-5.79, -0.9061, -0.3827), (-5.809, -0.8155, -0.5556), (-5.833, -0.6935, -0.7071), (-5.862, -0.5449, -0.8315), (-5.896, -0.3753, -0.9239), (-5.933, -0.1913, -0.9808), (-5.971, -0.1951, 0.9808), (-5.971, -0.3827, 0.9239), (-5.971, -0.5556, 0.8315), (-5.971, -0.7071, 0.7071), (-5.971, -0.8315, 0.5556), (-5.971, -0.9239, 0.3827), (-5.971, -0.9808, 0.1951), (-5.971, -1.0, 7.55e-08), (-5.971, -0.9808, -0.1951), (-5.971, -0.9239, -0.3827), (-5.971, -0.8315, -0.5556), (-5.971, -0.7071, -0.7071), (-5.971, -0.5556, -0.8315), (-5.971, -0.3827, -0.9239), (-5.971, -0.1951, -0.9808), (-6.009, -0.1913, 0.9808), (-6.045, -0.3753, 0.9239), (-6.079, -0.5449, 0.8315), (-6.109, -0.6935, 0.7071), (-6.133, -0.8155, 0.5556), (-6.151, -0.9061, 0.3827), (-6.162, -0.9619, 0.1951), (-6.166, -0.9808, 7.55e-08), (-6.162, -0.9619, -0.1951), (-6.151, -0.9061, -0.3827), (-6.133, -0.8155, -0.5556), (-6.109, -0.6935, -0.7071), (-6.079, -0.5449, -0.8315), (-6.045, -0.3753, -0.9239), (-6.009, -0.1913, -0.9808), (-6.045, -0.1802, 0.9808), (-6.117, -0.3536, 0.9239), (-6.183, -0.5133, 0.8315), (-6.241, -0.6533, 0.7071), (-6.289, -0.7682, 0.5556), (-6.324, -0.8536, 0.3827), (-6.346, -0.9061, 0.1951), (-6.353, -0.9239, 7.55e-08), (-6.346, -0.9061, -0.1951), (-6.324, -0.8536, -0.3827), (-6.289, -0.7682, -0.5556), (-6.241, -0.6533, -0.7071), (-6.183, -0.5133, -0.8315), (-6.117, -0.3536, -0.9239), (-6.045, -0.1802, -0.9808), (-6.079, -0.1622, 0.9808), (-6.183, -0.3182, 0.9239), (-6.279, -0.4619, 0.8315), (-6.364, -0.5879, 0.7071), (-6.433, -0.6913, 0.5556), (-6.484, -0.7682, 0.3827), (-6.516, -0.8155, 0.1951), (-6.526, -0.8315, 7.55e-08), (-6.516, -0.8155, -0.1951), (-6.484, -0.7682, -0.3827), (-6.433, -0.6913, -0.5556), (-6.364, -0.5879, -0.7071), (-6.279, -0.4619, -0.8315), (-6.183, -0.3182, -0.9239), (-6.079, -0.1622, -0.9808), (-6.109, -0.1379, 0.9808), (-6.241, -0.2706, 0.9239), (-6.364, -0.3928, 0.8315), (-6.471, -0.5, 0.7071), (-6.559, -0.5879, 0.5556), (-6.624, -0.6533, 0.3827), (-6.664, -0.6935, 0.1951), (-6.678, -0.7071, 7.55e-08), (-6.664, -0.6935, -0.1951), (-6.624, -0.6533, -0.3827), (-6.559, -0.5879, -0.5556), (-6.471, -0.5, -0.7071), (-6.364, -0.3928, -0.8315), (-6.241, -0.2706, -0.9239), (-6.109, -0.1379, -0.9808), (-6.133, -0.1084, 0.9808), (-6.289, -0.2126, 0.9239), (-6.433, -0.3087, 0.8315), (-6.559, -0.3928, 0.7071), (-6.662, -0.4619, 0.5556), (-6.739, -0.5133, 0.3827), (-6.786, -0.5449, 0.1951), (-6.802, -0.5556, 7.55e-08), (-6.786, -0.5449, -0.1951), (-6.739, -0.5133, -0.3827), (-6.662, -0.4619, -0.5556), (-6.559, -0.3928, -0.7071), (-6.433, -0.3087, -0.8315), (-6.289, -0.2126, -0.9239), (-6.133, -0.1084, -0.9808), (-5.971, -1.247e-07, 1.0), (-6.151, -0.07466, 0.9808), (-6.324, -0.1464, 0.9239), (-6.484, -0.2126, 0.8315), (-6.624, -0.2706, 0.7071), (-6.739, -0.3182, 0.5556), (-6.824, -0.3536, 0.3827), (-6.877, -0.3753, 0.1951), (-6.895, -0.3827, 7.55e-08), (-6.877, -0.3753, -0.1951), (-6.824, -0.3536, -0.3827), (-6.739, -0.3182, -0.5556), (-6.624, -0.2706, -0.7071), (-6.484, -0.2126, -0.8315), (-6.324, -0.1464, -0.9239), (-6.151, -0.07466, -0.9808), (-6.162, -0.03806, 0.9808), (-6.346, -0.07466, 0.9239), (-6.516, -0.1084, 0.8315), (-6.664, -0.1379, 0.7071), (-6.786, -0.1622, 0.5556), (-6.877, -0.1802, 0.3827), (-6.933, -0.1913, 0.1951), (-6.952, -0.1951, 7.55e-08), (-6.933, -0.1913, -0.1951), (-6.877, -0.1802, -0.3827), (-6.786, -0.1622, -0.5556), (-6.664, -0.1379, -0.7071), (-6.516, -0.1084, -0.8315), (-6.346, -0.07466, -0.9239), (-6.162, -0.03806, -0.9808)], [], [(14, 13, 28, 29), (7, 6, 21, 22), (8, 7, 22, 23), (1, 0, 15, 16), (9, 8, 23, 24), (2, 1, 16, 17), (10, 9, 24, 25), (3, 2, 17, 18), (11, 10, 25, 26), (4, 3, 18, 19), (12, 11, 26, 27), (5, 4, 19, 20), (13, 12, 27, 28), (6, 5, 20, 21), (20, 19, 34, 35), (28, 27, 42, 43), (21, 20, 35, 36), (29, 28, 43, 44), (22, 21, 36, 37), (23, 22, 37, 38), (16, 15, 30, 31), (24, 23, 38, 39), (17, 16, 31, 32), (25, 24, 39, 40), (18, 17, 32, 33), (26, 25, 40, 41), (19, 18, 33, 34), (27, 26, 41, 42), (39, 38, 53, 54), (32, 31, 46, 47), (40, 39, 54, 55), (33, 32, 47, 48), (41, 40, 55, 56), (34, 33, 48, 49), (42, 41, 56, 57), (35, 34, 49, 50), (43, 42, 57, 58), (36, 35, 50, 51), (44, 43, 58, 59), (37, 36, 51, 52), (38, 37, 52, 53), (31, 30, 45, 46), (58, 57, 72, 73), (51, 50, 65, 66), (59, 58, 73, 74), (52, 51, 66, 67), (53, 52, 67, 68), (46, 45, 60, 61), (54, 53, 68, 69), (47, 46, 61, 62), (55, 54, 69, 70), (48, 47, 62, 63), (56, 55, 70, 71), (49, 48, 63, 64), (57, 56, 71, 72), (50, 49, 64, 65), (70, 69, 84, 85), (63, 62, 77, 78), (71, 70, 85, 86), (64, 63, 78, 79), (72, 71, 86, 87), (65, 64, 79, 80), (73, 72, 87, 88), (66, 65, 80, 81), (74, 73, 88, 89), (67, 66, 81, 82), (68, 67, 82, 83), (61, 60, 75, 76), (69, 68, 83, 84), (62, 61, 76, 77), (89, 88, 103, 104), (82, 81, 96, 97), (83, 82, 97, 98), (76, 75, 90, 91), (84, 83, 98, 99), (77, 76, 91, 92), (85, 84, 99, 100), (78, 77, 92, 93), (86, 85, 100, 101), (79, 78, 93, 94), (87, 86, 101, 102), (80, 79, 94, 95), (88, 87, 102, 103), (81, 80, 95, 96), (93, 92, 107, 108), (101, 100, 115, 116), (94, 93, 108, 109), (102, 101, 116, 117), (95, 94, 109, 110), (103, 102, 117, 118), (96, 95, 110, 111), (104, 103, 118, 119), (97, 96, 111, 112), (98, 97, 112, 113), (91, 90, 105, 106), (99, 98, 113, 114), (92, 91, 106, 107), (100, 99, 114, 115), (112, 111, 126, 127), (113, 112, 127, 128), (106, 105, 120, 121), (114, 113, 128, 129), (107, 106, 121, 122), (115, 114, 129, 130), (108, 107, 122, 123), (116, 115, 130, 131), (109, 108, 123, 124), (117, 116, 131, 132), (110, 109, 124, 125), (118, 117, 132, 133), (111, 110, 125, 126), (119, 118, 133, 134), (131, 130, 145, 146), (124, 123, 138, 139), (132, 131, 146, 147), (125, 124, 139, 140), (133, 132, 147, 148), (126, 125, 140, 141), (134, 133, 148, 149), (127, 126, 141, 142), (128, 127, 142, 143), (121, 120, 135, 136), (129, 128, 143, 144), (122, 121, 136, 137), (130, 129, 144, 145), (123, 122, 137, 138), (143, 142, 157, 158), (136, 135, 150, 151), (144, 143, 158, 159), (137, 136, 151, 152), (145, 144, 159, 160), (138, 137, 152, 153), (146, 145, 160, 161), (139, 138, 153, 154), (147, 146, 161, 162), (140, 139, 154, 155), (148, 147, 162, 163), (141, 140, 155, 156), (149, 148, 163, 164), (142, 141, 156, 157), (154, 153, 168, 169), (162, 161, 176, 177), (155, 154, 169, 170), (163, 162, 177, 178), (156, 155, 170, 171), (164, 163, 178, 179), (157, 156, 171, 172), (158, 157, 172, 173), (151, 150, 165, 166), (159, 158, 173, 174), (152, 151, 166, 167), (160, 159, 174, 175), (153, 152, 167, 168), (161, 160, 175, 176), (173, 172, 187, 188), (166, 165, 180, 181), (174, 173, 188, 189), (167, 166, 181, 182), (175, 174, 189, 190), (168, 167, 182, 183), (176, 175, 190, 191), (169, 168, 183, 184), (177, 176, 191, 192), (170, 169, 184, 185), (178, 177, 192, 193), (171, 170, 185, 186), (179, 178, 193, 194), (172, 171, 186, 187), (192, 191, 206, 207), (185, 184, 199, 200), (193, 192, 207, 208), (186, 185, 200, 201), (194, 193, 208, 209), (187, 186, 201, 202), (188, 187, 202, 203), (181, 180, 195, 196), (189, 188, 203, 204), (182, 181, 196, 197), (190, 189, 204, 205), (183, 182, 197, 198), (191, 190, 205, 206), (184, 183, 198, 199), (204, 203, 218, 219), (197, 196, 211, 212), (205, 204, 219, 220), (198, 197, 212, 213), (206, 205, 220, 221), (199, 198, 213, 214), (207, 206, 221, 222), (200, 199, 214, 215), (208, 207, 222, 223), (201, 200, 215, 216), (209, 208, 223, 224), (202, 201, 216, 217), (203, 202, 217, 218), (196, 195, 210, 211), (223, 222, 237, 238), (216, 215, 230, 231), (224, 223, 238, 239), (217, 216, 231, 232), (218, 217, 232, 233), (211, 210, 225, 226), (219, 218, 233, 234), (212, 211, 226, 227), (220, 219, 234, 235), (213, 212, 227, 228), (221, 220, 235, 236), (214, 213, 228, 229), (222, 221, 236, 237), (215, 214, 229, 230), (227, 226, 241, 242), (235, 234, 249, 250), (228, 227, 242, 243), (236, 235, 250, 251), (229, 228, 243, 244), (237, 236, 251, 252), (230, 229, 244, 245), (238, 237, 252, 253), (231, 230, 245, 246), (239, 238, 253, 254), (232, 231, 246, 247), (233, 232, 247, 248), (226, 225, 240, 241), (234, 233, 248, 249), (246, 245, 260, 261), (254, 253, 268, 269), (247, 246, 261, 262), (248, 247, 262, 263), (241, 240, 255, 256), (249, 248, 263, 264), (242, 241, 256, 257), (250, 249, 264, 265), (243, 242, 257, 258), (251, 250, 265, 266), (244, 243, 258, 259), (252, 251, 266, 267), (245, 244, 259, 260), (253, 252, 267, 268), (265, 264, 279, 280), (258, 257, 272, 273), (266, 265, 280, 281), (259, 258, 273, 274), (267, 266, 281, 282), (260, 259, 274, 275), (268, 267, 282, 283), (261, 260, 275, 276), (269, 268, 283, 284), (262, 261, 276, 277), (263, 262, 277, 278), (256, 255, 270, 271), (264, 263, 278, 279), (257, 256, 271, 272), (284, 283, 298, 299), (277, 276, 291, 292), (278, 277, 292, 293), (271, 270, 285, 286), (279, 278, 293, 294), (272, 271, 286, 287), (280, 279, 294, 295), (273, 272, 287, 288), (281, 280, 295, 296), (274, 273, 288, 289), (282, 281, 296, 297), (275, 274, 289, 290), (283, 282, 297, 298), (276, 275, 290, 291), (288, 287, 302, 303), (296, 295, 310, 311), (289, 288, 303, 304), (297, 296, 311, 312), (290, 289, 304, 305), (298, 297, 312, 313), (291, 290, 305, 306), (299, 298, 313, 314), (292, 291, 306, 307), (293, 292, 307, 308), (286, 285, 300, 301), (294, 293, 308, 309), (287, 286, 301, 302), (295, 294, 309, 310), (307, 306, 321, 322), (308, 307, 322, 323), (301, 300, 315, 316), (309, 308, 323, 324), (302, 301, 316, 317), (310, 309, 324, 325), (303, 302, 317, 318), (311, 310, 325, 326), (304, 303, 318, 319), (312, 311, 326, 327), (305, 304, 319, 320), (313, 312, 327, 328), (306, 305, 320, 321), (314, 313, 328, 329), (326, 325, 341, 342), (319, 318, 334, 335), (327, 326, 342, 343), (320, 319, 335, 336), (328, 327, 343, 344), (321, 320, 336, 337), (329, 328, 344, 345), (322, 321, 337, 338), (323, 322, 338, 339), (316, 315, 331, 332), (324, 323, 339, 340), (317, 316, 332, 333), (325, 324, 340, 341), (318, 317, 333, 334), (339, 338, 353, 354), (332, 331, 346, 347), (340, 339, 354, 355), (333, 332, 347, 348), (341, 340, 355, 356), (334, 333, 348, 349), (342, 341, 356, 357), (335, 334, 349, 350), (343, 342, 357, 358), (336, 335, 350, 351), (344, 343, 358, 359), (337, 336, 351, 352), (345, 344, 359, 360), (338, 337, 352, 353), (358, 357, 372, 373), (351, 350, 365, 366), (359, 358, 373, 374), (352, 351, 366, 367), (360, 359, 374, 375), (353, 352, 367, 368), (354, 353, 368, 369), (347, 346, 361, 362), (355, 354, 369, 370), (348, 347, 362, 363), (356, 355, 370, 371), (349, 348, 363, 364), (357, 356, 371, 372), (350, 349, 364, 365), (362, 361, 376, 377), (370, 369, 384, 385), (363, 362, 377, 378), (371, 370, 385, 386), (364, 363, 378, 379), (372, 371, 386, 387), (365, 364, 379, 380), (373, 372, 387, 388), (366, 365, 380, 381), (374, 373, 388, 389), (367, 366, 381, 382), (375, 374, 389, 390), (368, 367, 382, 383), (369, 368, 383, 384), (381, 380, 395, 396), (389, 388, 403, 404), (382, 381, 396, 397), (390, 389, 404, 405), (383, 382, 397, 398), (384, 383, 398, 399), (377, 376, 391, 392), (385, 384, 399, 400), (378, 377, 392, 393), (386, 385, 400, 401), (379, 378, 393, 394), (387, 386, 401, 402), (380, 379, 394, 395), (388, 387, 402, 403), (400, 399, 414, 415), (393, 392, 407, 408), (401, 400, 415, 416), (394, 393, 408, 409), (402, 401, 416, 417), (395, 394, 409, 410), (403, 402, 417, 418), (396, 395, 410, 411), (404, 403, 418, 419), (397, 396, 411, 412), (405, 404, 419, 420), (398, 397, 412, 413), (399, 398, 413, 414), (392, 391, 406, 407), (419, 418, 433, 434), (412, 411, 426, 427), (420, 419, 434, 435), (413, 412, 427, 428), (414, 413, 428, 429), (407, 406, 421, 422), (415, 414, 429, 430), (408, 407, 422, 423), (416, 415, 430, 431), (409, 408, 423, 424), (417, 416, 431, 432), (410, 409, 424, 425), (418, 417, 432, 433), (411, 410, 425, 426), (423, 422, 437, 438), (431, 430, 445, 446), (424, 423, 438, 439), (432, 431, 446, 447), (425, 424, 439, 440), (433, 432, 447, 448), (426, 425, 440, 441), (434, 433, 448, 449), (427, 426, 441, 442), (435, 434, 449, 450), (428, 427, 442, 443), (429, 428, 443, 444), (422, 421, 436, 437), (430, 429, 444, 445), (442, 441, 457, 458), (450, 449, 465, 466), (443, 442, 458, 459), (444, 443, 459, 460), (437, 436, 452, 453), (445, 444, 460, 461), (438, 437, 453, 454), (446, 445, 461, 462), (439, 438, 454, 455), (447, 446, 462, 463), (440, 439, 455, 456), (448, 447, 463, 464), (441, 440, 456, 457), (449, 448, 464, 465), (462, 461, 476, 477), (455, 454, 469, 470), (463, 462, 477, 478), (456, 455, 470, 471), (464, 463, 478, 479), (457, 456, 471, 472), (465, 464, 479, 480), (458, 457, 472, 473), (466, 465, 480, 481), (459, 458, 473, 474), (460, 459, 474, 475), (453, 452, 467, 468), (461, 460, 475, 476), (454, 453, 468, 469), (0, 451, 15), (330, 14, 29), (15, 451, 30), (330, 29, 44), (30, 451, 45), (330, 44, 59), (45, 451, 60), (330, 59, 74), (60, 451, 75), (330, 74, 89), (75, 451, 90), (330, 89, 104), (90, 451, 105), (330, 104, 119), (105, 451, 120), (330, 119, 134), (120, 451, 135), (330, 134, 149), (135, 451, 150), (330, 149, 164), (150, 451, 165), (330, 164, 179), (165, 451, 180), (330, 179, 194), (180, 451, 195), (330, 194, 209), (195, 451, 210), (330, 209, 224), (210, 451, 225), (330, 224, 239), (225, 451, 240), (330, 239, 254), (240, 451, 255), (330, 254, 269), (255, 451, 270), (330, 269, 284), (270, 451, 285), (330, 284, 299), (285, 451, 300), (330, 299, 314), (300, 451, 315), (330, 314, 329), (315, 451, 331), (330, 329, 345), (330, 345, 360), (331, 451, 346), (346, 451, 361), (330, 360, 375), (361, 451, 376), (330, 375, 390), (376, 451, 391), (330, 390, 405), (391, 451, 406), (330, 405, 420), (406, 451, 421), (330, 420, 435), (421, 451, 436), (330, 435, 450), (436, 451, 452), (330, 450, 466), (452, 451, 467), (330, 466, 481), (481, 480, 13, 14), (474, 473, 6, 7), (467, 451, 0), (330, 481, 14), (475, 474, 7, 8), (468, 467, 0, 1), (476, 475, 8, 9), (469, 468, 1, 2), (477, 476, 9, 10), (470, 469, 2, 3), (478, 477, 10, 11), (471, 470, 3, 4), (479, 478, 11, 12), (472, 471, 4, 5), (480, 479, 12, 13), (473, 472, 5, 6), (482, 492, 495, 483), (483, 495, 496, 484), (484, 496, 497, 485), (485, 497, 785, 786), (492, 493, 498, 495), (495, 498, 499, 496), (496, 499, 500, 497), (497, 500, 784, 785), (493, 494, 501, 498), (498, 501, 502, 499), (499, 502, 503, 500), (500, 503, 783, 784), (494, 779, 780, 501), (501, 780, 781, 502), (502, 781, 782, 503), (503, 782, 861, 783), (482, 483, 504, 486), (486, 504, 505, 487), (487, 505, 506, 488), (488, 506, 792, 793), (483, 484, 507, 504), (504, 507, 508, 505), (505, 508, 509, 506), (506, 509, 791, 792), (484, 485, 510, 507), (507, 510, 511, 508), (508, 511, 512, 509), (509, 512, 790, 791), (485, 786, 787, 510), (510, 787, 788, 511), (511, 788, 789, 512), (512, 789, 863, 790), (482, 486, 513, 489), (489, 513, 514, 490), (490, 514, 515, 491), (491, 515, 799, 800), (486, 487, 516, 513), (513, 516, 517, 514), (514, 517, 518, 515), (515, 518, 798, 799), (487, 488, 519, 516), (516, 519, 520, 517), (517, 520, 521, 518), (518, 521, 797, 798), (488, 793, 794, 519), (519, 794, 795, 520), (520, 795, 796, 521), (521, 796, 862, 797), (482, 489, 522, 492), (492, 522, 523, 493), (493, 523, 524, 494), (494, 524, 778, 779), (489, 490, 525, 522), (522, 525, 526, 523), (523, 526, 527, 524), (524, 527, 777, 778), (490, 491, 528, 525), (525, 528, 529, 526), (526, 529, 530, 527), (527, 530, 776, 777), (491, 800, 801, 528), (528, 801, 802, 529), (529, 802, 803, 530), (530, 803, 860, 776), (531, 541, 544, 532), (532, 544, 545, 533), (533, 545, 546, 534), (534, 546, 806, 807), (541, 542, 547, 544), (544, 547, 548, 545), (545, 548, 549, 546), (546, 549, 805, 806), (542, 543, 550, 547), (547, 550, 551, 548), (548, 551, 552, 549), (549, 552, 804, 805), (543, 793, 792, 550), (550, 792, 791, 551), (551, 791, 790, 552), (552, 790, 863, 804), (531, 532, 553, 535), (535, 553, 554, 536), (536, 554, 555, 537), (537, 555, 813, 814), (532, 533, 556, 553), (553, 556, 557, 554), (554, 557, 558, 555), (555, 558, 812, 813), (533, 534, 559, 556), (556, 559, 560, 557), (557, 560, 561, 558), (558, 561, 811, 812), (534, 807, 808, 559), (559, 808, 809, 560), (560, 809, 810, 561), (561, 810, 867, 811), (531, 535, 562, 538), (538, 562, 563, 539), (539, 563, 564, 540), (540, 564, 820, 821), (535, 536, 565, 562), (562, 565, 566, 563), (563, 566, 567, 564), (564, 567, 819, 820), (536, 537, 568, 565), (565, 568, 569, 566), (566, 569, 570, 567), (567, 570, 818, 819), (537, 814, 815, 568), (568, 815, 816, 569), (569, 816, 817, 570), (570, 817, 866, 818), (531, 538, 571, 541), (541, 571, 572, 542), (542, 572, 573, 543), (543, 573, 794, 793), (538, 539, 574, 571), (571, 574, 575, 572), (572, 575, 576, 573), (573, 576, 795, 794), (539, 540, 577, 574), (574, 577, 578, 575), (575, 578, 579, 576), (576, 579, 796, 795), (540, 821, 822, 577), (577, 822, 823, 578), (578, 823, 824, 579), (579, 824, 862, 796), (580, 590, 593, 581), (581, 593, 594, 582), (582, 594, 595, 583), (583, 595, 827, 828), (590, 591, 596, 593), (593, 596, 597, 594), (594, 597, 598, 595), (595, 598, 826, 827), (591, 592, 599, 596), (596, 599, 600, 597), (597, 600, 601, 598), (598, 601, 825, 826), (592, 814, 813, 599), (599, 813, 812, 600), (600, 812, 811, 601), (601, 811, 867, 825), (580, 581, 602, 584), (584, 602, 603, 585), (585, 603, 604, 586), (586, 604, 834, 835), (581, 582, 605, 602), (602, 605, 606, 603), (603, 606, 607, 604), (604, 607, 833, 834), (582, 583, 608, 605), (605, 608, 609, 606), (606, 609, 610, 607), (607, 610, 832, 833), (583, 828, 829, 608), (608, 829, 830, 609), (609, 830, 831, 610), (610, 831, 865, 832), (580, 584, 611, 587), (587, 611, 612, 588), (588, 612, 613, 589), (589, 613, 841, 842), (584, 585, 614, 611), (611, 614, 615, 612), (612, 615, 616, 613), (613, 616, 840, 841), (585, 586, 617, 614), (614, 617, 618, 615), (615, 618, 619, 616), (616, 619, 839, 840), (586, 835, 836, 617), (617, 836, 837, 618), (618, 837, 838, 619), (619, 838, 864, 839), (580, 587, 620, 590), (590, 620, 621, 591), (591, 621, 622, 592), (592, 622, 815, 814), (587, 588, 623, 620), (620, 623, 624, 621), (621, 624, 625, 622), (622, 625, 816, 815), (588, 589, 626, 623), (623, 626, 627, 624), (624, 627, 628, 625), (625, 628, 817, 816), (589, 842, 843, 626), (626, 843, 844, 627), (627, 844, 845, 628), (628, 845, 866, 817), (629, 639, 642, 630), (630, 642, 643, 631), (631, 643, 644, 632), (632, 644, 848, 849), (639, 640, 645, 642), (642, 645, 646, 643), (643, 646, 647, 644), (644, 647, 847, 848), (640, 641, 648, 645), (645, 648, 649, 646), (646, 649, 650, 647), (647, 650, 846, 847), (641, 835, 834, 648), (648, 834, 833, 649), (649, 833, 832, 650), (650, 832, 865, 846), (629, 630, 651, 633), (633, 651, 652, 634), (634, 652, 653, 635), (635, 653, 780, 779), (630, 631, 654, 651), (651, 654, 655, 652), (652, 655, 656, 653), (653, 656, 781, 780), (631, 632, 657, 654), (654, 657, 658, 655), (655, 658, 659, 656), (656, 659, 782, 781), (632, 849, 850, 657), (657, 850, 851, 658), (658, 851, 852, 659), (659, 852, 861, 782), (629, 633, 660, 636), (636, 660, 661, 637), (637, 661, 662, 638), (638, 662, 855, 856), (633, 634, 663, 660), (660, 663, 664, 661), (661, 664, 665, 662), (662, 665, 854, 855), (634, 635, 666, 663), (663, 666, 667, 664), (664, 667, 668, 665), (665, 668, 853, 854), (635, 779, 778, 666), (666, 778, 777, 667), (667, 777, 776, 668), (668, 776, 860, 853), (629, 636, 669, 639), (639, 669, 670, 640), (640, 670, 671, 641), (641, 671, 836, 835), (636, 637, 672, 669), (669, 672, 673, 670), (670, 673, 674, 671), (671, 674, 837, 836), (637, 638, 675, 672), (672, 675, 676, 673), (673, 676, 677, 674), (674, 677, 838, 837), (638, 856, 857, 675), (675, 857, 858, 676), (676, 858, 859, 677), (677, 859, 864, 838), (678, 688, 691, 679), (679, 691, 692, 680), (680, 692, 693, 681), (681, 693, 801, 800), (688, 689, 694, 691), (691, 694, 695, 692), (692, 695, 696, 693), (693, 696, 802, 801), (689, 690, 697, 694), (694, 697, 698, 695), (695, 698, 699, 696), (696, 699, 803, 802), (690, 856, 855, 697), (697, 855, 854, 698), (698, 854, 853, 699), (699, 853, 860, 803), (678, 679, 700, 682), (682, 700, 701, 683), (683, 701, 702, 684), (684, 702, 822, 821), (679, 680, 703, 700), (700, 703, 704, 701), (701, 704, 705, 702), (702, 705, 823, 822), (680, 681, 706, 703), (703, 706, 707, 704), (704, 707, 708, 705), (705, 708, 824, 823), (681, 800, 799, 706), (706, 799, 798, 707), (707, 798, 797, 708), (708, 797, 862, 824), (678, 682, 709, 685), (685, 709, 710, 686), (686, 710, 711, 687), (687, 711, 843, 842), (682, 683, 712, 709), (709, 712, 713, 710), (710, 713, 714, 711), (711, 714, 844, 843), (683, 684, 715, 712), (712, 715, 716, 713), (713, 716, 717, 714), (714, 717, 845, 844), (684, 821, 820, 715), (715, 820, 819, 716), (716, 819, 818, 717), (717, 818, 866, 845), (678, 685, 718, 688), (688, 718, 719, 689), (689, 719, 720, 690), (690, 720, 857, 856), (685, 686, 721, 718), (718, 721, 722, 719), (719, 722, 723, 720), (720, 723, 858, 857), (686, 687, 724, 721), (721, 724, 725, 722), (722, 725, 726, 723), (723, 726, 859, 858), (687, 842, 841, 724), (724, 841, 840, 725), (725, 840, 839, 726), (726, 839, 864, 859), (727, 737, 740, 728), (728, 740, 741, 729), (729, 741, 742, 730), (730, 742, 829, 828), (737, 738, 743, 740), (740, 743, 744, 741), (741, 744, 745, 742), (742, 745, 830, 829), (738, 739, 746, 743), (743, 746, 747, 744), (744, 747, 748, 745), (745, 748, 831, 830), (739, 849, 848, 746), (746, 848, 847, 747), (747, 847, 846, 748), (748, 846, 865, 831), (727, 728, 749, 731), (731, 749, 750, 732), (732, 750, 751, 733), (733, 751, 808, 807), (728, 729, 752, 749), (749, 752, 753, 750), (750, 753, 754, 751), (751, 754, 809, 808), (729, 730, 755, 752), (752, 755, 756, 753), (753, 756, 757, 754), (754, 757, 810, 809), (730, 828, 827, 755), (755, 827, 826, 756), (756, 826, 825, 757), (757, 825, 867, 810), (727, 731, 758, 734), (734, 758, 759, 735), (735, 759, 760, 736), (736, 760, 787, 786), (731, 732, 761, 758), (758, 761, 762, 759), (759, 762, 763, 760), (760, 763, 788, 787), (732, 733, 764, 761), (761, 764, 765, 762), (762, 765, 766, 763), (763, 766, 789, 788), (733, 807, 806, 764), (764, 806, 805, 765), (765, 805, 804, 766), (766, 804, 863, 789), (727, 734, 767, 737), (737, 767, 768, 738), (738, 768, 769, 739), (739, 769, 850, 849), (734, 735, 770, 767), (767, 770, 771, 768), (768, 771, 772, 769), (769, 772, 851, 850), (735, 736, 773, 770), (770, 773, 774, 771), (771, 774, 775, 772), (772, 775, 852, 851), (736, 786, 785, 773), (773, 785, 784, 774), (774, 784, 783, 775), (775, 783, 861, 852), (870, 871, 872, 873), (871, 870, 874, 875), (872, 868, 869, 873), (875, 874, 869, 868), (871, 875, 868, 872), (874, 870, 873, 869), (890, 889, 904, 905), (883, 882, 897, 898), (884, 883, 898, 899), (877, 876, 891, 892), (885, 884, 899, 900), (878, 877, 892, 893), (886, 885, 900, 901), (879, 878, 893, 894), (887, 886, 901, 902), (880, 879, 894, 895), (888, 887, 902, 903), (881, 880, 895, 896), (889, 888, 903, 904), (882, 881, 896, 897), (896, 895, 910, 911), (904, 903, 918, 919), (897, 896, 911, 912), (905, 904, 919, 920), (898, 897, 912, 913), (899, 898, 913, 914), (892, 891, 906, 907), (900, 899, 914, 915), (893, 892, 907, 908), (901, 900, 915, 916), (894, 893, 908, 909), (902, 901, 916, 917), (895, 894, 909, 910), (903, 902, 917, 918), (915, 914, 929, 930), (908, 907, 922, 923), (916, 915, 930, 931), (909, 908, 923, 924), (917, 916, 931, 932), (910, 909, 924, 925), (918, 917, 932, 933), (911, 910, 925, 926), (919, 918, 933, 934), (912, 911, 926, 927), (920, 919, 934, 935), (913, 912, 927, 928), (914, 913, 928, 929), (907, 906, 921, 922), (934, 933, 948, 949), (927, 926, 941, 942), (935, 934, 949, 950), (928, 927, 942, 943), (929, 928, 943, 944), (922, 921, 936, 937), (930, 929, 944, 945), (923, 922, 937, 938), (931, 930, 945, 946), (924, 923, 938, 939), (932, 931, 946, 947), (925, 924, 939, 940), (933, 932, 947, 948), (926, 925, 940, 941), (946, 945, 960, 961), (939, 938, 953, 954), (947, 946, 961, 962), (940, 939, 954, 955), (948, 947, 962, 963), (941, 940, 955, 956), (949, 948, 963, 964), (942, 941, 956, 957), (950, 949, 964, 965), (943, 942, 957, 958), (944, 943, 958, 959), (937, 936, 951, 952), (945, 944, 959, 960), (938, 937, 952, 953), (965, 964, 979, 980), (958, 957, 972, 973), (959, 958, 973, 974), (952, 951, 966, 967), (960, 959, 974, 975), (953, 952, 967, 968), (961, 960, 975, 976), (954, 953, 968, 969), (962, 961, 976, 977), (955, 954, 969, 970), (963, 962, 977, 978), (956, 955, 970, 971), (964, 963, 978, 979), (957, 956, 971, 972), (969, 968, 983, 984), (977, 976, 991, 992), (970, 969, 984, 985), (978, 977, 992, 993), (971, 970, 985, 986), (979, 978, 993, 994), (972, 971, 986, 987), (980, 979, 994, 995), (973, 972, 987, 988), (974, 973, 988, 989), (967, 966, 981, 982), (975, 974, 989, 990), (968, 967, 982, 983), (976, 975, 990, 991), (988, 987, 1002, 1003), (989, 988, 1003, 1004), (982, 981, 996, 997), (990, 989, 1004, 1005), (983, 982, 997, 998), (991, 990, 1005, 1006), (984, 983, 998, 999), (992, 991, 1006, 1007), (985, 984, 999, 1000), (993, 992, 1007, 1008), (986, 985, 1000, 1001), (994, 993, 1008, 1009), (987, 986, 1001, 1002), (995, 994, 1009, 1010), (1007, 1006, 1021, 1022), (1000, 999, 1014, 1015), (1008, 1007, 1022, 1023), (1001, 1000, 1015, 1016), (1009, 1008, 1023, 1024), (1002, 1001, 1016, 1017), (1010, 1009, 1024, 1025), (1003, 1002, 1017, 1018), (1004, 1003, 1018, 1019), (997, 996, 1011, 1012), (1005, 1004, 1019, 1020), (998, 997, 1012, 1013), (1006, 1005, 1020, 1021), (999, 998, 1013, 1014), (1019, 1018, 1033, 1034), (1012, 1011, 1026, 1027), (1020, 1019, 1034, 1035), (1013, 1012, 1027, 1028), (1021, 1020, 1035, 1036), (1014, 1013, 1028, 1029), (1022, 1021, 1036, 1037), (1015, 1014, 1029, 1030), (1023, 1022, 1037, 1038), (1016, 1015, 1030, 1031), (1024, 1023, 1038, 1039), (1017, 1016, 1031, 1032), (1025, 1024, 1039, 1040), (1018, 1017, 1032, 1033), (1030, 1029, 1044, 1045), (1038, 1037, 1052, 1053), (1031, 1030, 1045, 1046), (1039, 1038, 1053, 1054), (1032, 1031, 1046, 1047), (1040, 1039, 1054, 1055), (1033, 1032, 1047, 1048), (1034, 1033, 1048, 1049), (1027, 1026, 1041, 1042), (1035, 1034, 1049, 1050), (1028, 1027, 1042, 1043), (1036, 1035, 1050, 1051), (1029, 1028, 1043, 1044), (1037, 1036, 1051, 1052), (1049, 1048, 1063, 1064), (1042, 1041, 1056, 1057), (1050, 1049, 1064, 1065), (1043, 1042, 1057, 1058), (1051, 1050, 1065, 1066), (1044, 1043, 1058, 1059), (1052, 1051, 1066, 1067), (1045, 1044, 1059, 1060), (1053, 1052, 1067, 1068), (1046, 1045, 1060, 1061), (1054, 1053, 1068, 1069), (1047, 1046, 1061, 1062), (1055, 1054, 1069, 1070), (1048, 1047, 1062, 1063), (1068, 1067, 1082, 1083), (1061, 1060, 1075, 1076), (1069, 1068, 1083, 1084), (1062, 1061, 1076, 1077), (1070, 1069, 1084, 1085), (1063, 1062, 1077, 1078), (1064, 1063, 1078, 1079), (1057, 1056, 1071, 1072), (1065, 1064, 1079, 1080), (1058, 1057, 1072, 1073), (1066, 1065, 1080, 1081), (1059, 1058, 1073, 1074), (1067, 1066, 1081, 1082), (1060, 1059, 1074, 1075), (1080, 1079, 1094, 1095), (1073, 1072, 1087, 1088), (1081, 1080, 1095, 1096), (1074, 1073, 1088, 1089), (1082, 1081, 1096, 1097), (1075, 1074, 1089, 1090), (1083, 1082, 1097, 1098), (1076, 1075, 1090, 1091), (1084, 1083, 1098, 1099), (1077, 1076, 1091, 1092), (1085, 1084, 1099, 1100), (1078, 1077, 1092, 1093), (1079, 1078, 1093, 1094), (1072, 1071, 1086, 1087), (1099, 1098, 1113, 1114), (1092, 1091, 1106, 1107), (1100, 1099, 1114, 1115), (1093, 1092, 1107, 1108), (1094, 1093, 1108, 1109), (1087, 1086, 1101, 1102), (1095, 1094, 1109, 1110), (1088, 1087, 1102, 1103), (1096, 1095, 1110, 1111), (1089, 1088, 1103, 1104), (1097, 1096, 1111, 1112), (1090, 1089, 1104, 1105), (1098, 1097, 1112, 1113), (1091, 1090, 1105, 1106), (1103, 1102, 1117, 1118), (1111, 1110, 1125, 1126), (1104, 1103, 1118, 1119), (1112, 1111, 1126, 1127), (1105, 1104, 1119, 1120), (1113, 1112, 1127, 1128), (1106, 1105, 1120, 1121), (1114, 1113, 1128, 1129), (1107, 1106, 1121, 1122), (1115, 1114, 1129, 1130), (1108, 1107, 1122, 1123), (1109, 1108, 1123, 1124), (1102, 1101, 1116, 1117), (1110, 1109, 1124, 1125), (1122, 1121, 1136, 1137), (1130, 1129, 1144, 1145), (1123, 1122, 1137, 1138), (1124, 1123, 1138, 1139), (1117, 1116, 1131, 1132), (1125, 1124, 1139, 1140), (1118, 1117, 1132, 1133), (1126, 1125, 1140, 1141), (1119, 1118, 1133, 1134), (1127, 1126, 1141, 1142), (1120, 1119, 1134, 1135), (1128, 1127, 1142, 1143), (1121, 1120, 1135, 1136), (1129, 1128, 1143, 1144), (1141, 1140, 1155, 1156), (1134, 1133, 1148, 1149), (1142, 1141, 1156, 1157), (1135, 1134, 1149, 1150), (1143, 1142, 1157, 1158), (1136, 1135, 1150, 1151), (1144, 1143, 1158, 1159), (1137, 1136, 1151, 1152), (1145, 1144, 1159, 1160), (1138, 1137, 1152, 1153), (1139, 1138, 1153, 1154), (1132, 1131, 1146, 1147), (1140, 1139, 1154, 1155), (1133, 1132, 1147, 1148), (1160, 1159, 1174, 1175), (1153, 1152, 1167, 1168), (1154, 1153, 1168, 1169), (1147, 1146, 1161, 1162), (1155, 1154, 1169, 1170), (1148, 1147, 1162, 1163), (1156, 1155, 1170, 1171), (1149, 1148, 1163, 1164), (1157, 1156, 1171, 1172), (1150, 1149, 1164, 1165), (1158, 1157, 1172, 1173), (1151, 1150, 1165, 1166), (1159, 1158, 1173, 1174), (1152, 1151, 1166, 1167), (1164, 1163, 1178, 1179), (1172, 1171, 1186, 1187), (1165, 1164, 1179, 1180), (1173, 1172, 1187, 1188), (1166, 1165, 1180, 1181), (1174, 1173, 1188, 1189), (1167, 1166, 1181, 1182), (1175, 1174, 1189, 1190), (1168, 1167, 1182, 1183), (1169, 1168, 1183, 1184), (1162, 1161, 1176, 1177), (1170, 1169, 1184, 1185), (1163, 1162, 1177, 1178), (1171, 1170, 1185, 1186), (1183, 1182, 1197, 1198), (1184, 1183, 1198, 1199), (1177, 1176, 1191, 1192), (1185, 1184, 1199, 1200), (1178, 1177, 1192, 1193), (1186, 1185, 1200, 1201), (1179, 1178, 1193, 1194), (1187, 1186, 1201, 1202), (1180, 1179, 1194, 1195), (1188, 1187, 1202, 1203), (1181, 1180, 1195, 1196), (1189, 1188, 1203, 1204), (1182, 1181, 1196, 1197), (1190, 1189, 1204, 1205), (1202, 1201, 1217, 1218), (1195, 1194, 1210, 1211), (1203, 1202, 1218, 1219), (1196, 1195, 1211, 1212), (1204, 1203, 1219, 1220), (1197, 1196, 1212, 1213), (1205, 1204, 1220, 1221), (1198, 1197, 1213, 1214), (1199, 1198, 1214, 1215), (1192, 1191, 1207, 1208), (1200, 1199, 1215, 1216), (1193, 1192, 1208, 1209), (1201, 1200, 1216, 1217), (1194, 1193, 1209, 1210), (1215, 1214, 1229, 1230), (1208, 1207, 1222, 1223), (1216, 1215, 1230, 1231), (1209, 1208, 1223, 1224), (1217, 1216, 1231, 1232), (1210, 1209, 1224, 1225), (1218, 1217, 1232, 1233), (1211, 1210, 1225, 1226), (1219, 1218, 1233, 1234), (1212, 1211, 1226, 1227), (1220, 1219, 1234, 1235), (1213, 1212, 1227, 1228), (1221, 1220, 1235, 1236), (1214, 1213, 1228, 1229), (1234, 1233, 1248, 1249), (1227, 1226, 1241, 1242), (1235, 1234, 1249, 1250), (1228, 1227, 1242, 1243), (1236, 1235, 1250, 1251), (1229, 1228, 1243, 1244), (1230, 1229, 1244, 1245), (1223, 1222, 1237, 1238), (1231, 1230, 1245, 1246), (1224, 1223, 1238, 1239), (1232, 1231, 1246, 1247), (1225, 1224, 1239, 1240), (1233, 1232, 1247, 1248), (1226, 1225, 1240, 1241), (1238, 1237, 1252, 1253), (1246, 1245, 1260, 1261), (1239, 1238, 1253, 1254), (1247, 1246, 1261, 1262), (1240, 1239, 1254, 1255), (1248, 1247, 1262, 1263), (1241, 1240, 1255, 1256), (1249, 1248, 1263, 1264), (1242, 1241, 1256, 1257), (1250, 1249, 1264, 1265), (1243, 1242, 1257, 1258), (1251, 1250, 1265, 1266), (1244, 1243, 1258, 1259), (1245, 1244, 1259, 1260), (1257, 1256, 1271, 1272), (1265, 1264, 1279, 1280), (1258, 1257, 1272, 1273), (1266, 1265, 1280, 1281), (1259, 1258, 1273, 1274), (1260, 1259, 1274, 1275), (1253, 1252, 1267, 1268), (1261, 1260, 1275, 1276), (1254, 1253, 1268, 1269), (1262, 1261, 1276, 1277), (1255, 1254, 1269, 1270), (1263, 1262, 1277, 1278), (1256, 1255, 1270, 1271), (1264, 1263, 1278, 1279), (1276, 1275, 1290, 1291), (1269, 1268, 1283, 1284), (1277, 1276, 1291, 1292), (1270, 1269, 1284, 1285), (1278, 1277, 1292, 1293), (1271, 1270, 1285, 1286), (1279, 1278, 1293, 1294), (1272, 1271, 1286, 1287), (1280, 1279, 1294, 1295), (1273, 1272, 1287, 1288), (1281, 1280, 1295, 1296), (1274, 1273, 1288, 1289), (1275, 1274, 1289, 1290), (1268, 1267, 1282, 1283), (1295, 1294, 1309, 1310), (1288, 1287, 1302, 1303), (1296, 1295, 1310, 1311), (1289, 1288, 1303, 1304), (1290, 1289, 1304, 1305), (1283, 1282, 1297, 1298), (1291, 1290, 1305, 1306), (1284, 1283, 1298, 1299), (1292, 1291, 1306, 1307), (1285, 1284, 1299, 1300), (1293, 1292, 1307, 1308), (1286, 1285, 1300, 1301), (1294, 1293, 1308, 1309), (1287, 1286, 1301, 1302), (1299, 1298, 1313, 1314), (1307, 1306, 1321, 1322), (1300, 1299, 1314, 1315), (1308, 1307, 1322, 1323), (1301, 1300, 1315, 1316), (1309, 1308, 1323, 1324), (1302, 1301, 1316, 1317), (1310, 1309, 1324, 1325), (1303, 1302, 1317, 1318), (1311, 1310, 1325, 1326), (1304, 1303, 1318, 1319), (1305, 1304, 1319, 1320), (1298, 1297, 1312, 1313), (1306, 1305, 1320, 1321), (1318, 1317, 1333, 1334), (1326, 1325, 1341, 1342), (1319, 1318, 1334, 1335), (1320, 1319, 1335, 1336), (1313, 1312, 1328, 1329), (1321, 1320, 1336, 1337), (1314, 1313, 1329, 1330), (1322, 1321, 1337, 1338), (1315, 1314, 1330, 1331), (1323, 1322, 1338, 1339), (1316, 1315, 1331, 1332), (1324, 1323, 1339, 1340), (1317, 1316, 1332, 1333), (1325, 1324, 1340, 1341), (1338, 1337, 1352, 1353), (1331, 1330, 1345, 1346), (1339, 1338, 1353, 1354), (1332, 1331, 1346, 1347), (1340, 1339, 1354, 1355), (1333, 1332, 1347, 1348), (1341, 1340, 1355, 1356), (1334, 1333, 1348, 1349), (1342, 1341, 1356, 1357), (1335, 1334, 1349, 1350), (1336, 1335, 1350, 1351), (1329, 1328, 1343, 1344), (1337, 1336, 1351, 1352), (1330, 1329, 1344, 1345), (876, 1327, 891), (1206, 890, 905), (891, 1327, 906), (1206, 905, 920), (906, 1327, 921), (1206, 920, 935), (921, 1327, 936), (1206, 935, 950), (936, 1327, 951), (1206, 950, 965), (951, 1327, 966), (1206, 965, 980), (966, 1327, 981), (1206, 980, 995), (981, 1327, 996), (1206, 995, 1010), (996, 1327, 1011), (1206, 1010, 1025), (1011, 1327, 1026), (1206, 1025, 1040), (1026, 1327, 1041), (1206, 1040, 1055), (1041, 1327, 1056), (1206, 1055, 1070), (1056, 1327, 1071), (1206, 1070, 1085), (1071, 1327, 1086), (1206, 1085, 1100), (1086, 1327, 1101), (1206, 1100, 1115), (1101, 1327, 1116), (1206, 1115, 1130), (1116, 1327, 1131), (1206, 1130, 1145), (1131, 1327, 1146), (1206, 1145, 1160), (1146, 1327, 1161), (1206, 1160, 1175), (1161, 1327, 1176), (1206, 1175, 1190), (1176, 1327, 1191), (1206, 1190, 1205), (1191, 1327, 1207), (1206, 1205, 1221), (1206, 1221, 1236), (1207, 1327, 1222), (1222, 1327, 1237), (1206, 1236, 1251), (1237, 1327, 1252), (1206, 1251, 1266), (1252, 1327, 1267), (1206, 1266, 1281), (1267, 1327, 1282), (1206, 1281, 1296), (1282, 1327, 1297), (1206, 1296, 1311), (1297, 1327, 1312), (1206, 1311, 1326), (1312, 1327, 1328), (1206, 1326, 1342), (1328, 1327, 1343), (1206, 1342, 1357), (1357, 1356, 889, 890), (1350, 1349, 882, 883), (1343, 1327, 876), (1206, 1357, 890), (1351, 1350, 883, 884), (1344, 1343, 876, 877), (1352, 1351, 884, 885), (1345, 1344, 877, 878), (1353, 1352, 885, 886), (1346, 1345, 878, 879), (1354, 1353, 886, 887), (1347, 1346, 879, 880), (1355, 1354, 887, 888), (1348, 1347, 880, 881), (1356, 1355, 888, 889), (1349, 1348, 881, 882)])
me_sphere.polygons.foreach_set('use_smooth', [1, 1, 1, 1, 1, 1, 1, 1, 1, 1, 1, 1, 1, 1, 1, 1, 1, 1, 1, 1, 1, 1, 1, 1, 1, 1, 1, 1, 1, 1, 1, 1, 1, 1, 1, 1, 1, 1, 1, 1, 1, 1, 1, 1, 1, 1, 1, 1, 1, 1, 1, 1, 1, 1, 1, 1, 1, 1, 1, 1, 1, 1, 1, 1, 1, 1, 1, 1, 1, 1, 1, 1, 1, 1, 1, 1, 1, 1, 1, 1, 1, 1, 1, 1, 1, 1, 1, 1, 1, 1, 1, 1, 1, 1, 1, 1, 1, 1, 1, 1, 1, 1, 1, 1, 1, 1, 1, 1, 1, 1, 1, 1, 1, 1, 1, 1, 1, 1, 1, 1, 1, 1, 1, 1, 1, 1, 1, 1, 1, 1, 1, 1, 1, 1, 1, 1, 1, 1, 1, 1, 1, 1, 1, 1, 1, 1, 1, 1, 1, 1, 1, 1, 1, 1, 1, 1, 1, 1, 1, 1, 1, 1, 1, 1, 1, 1, 1, 1, 1, 1, 1, 1, 1, 1, 1, 1, 1, 1, 1, 1, 1, 1, 1, 1, 1, 1, 1, 1, 1, 1, 1, 1, 1, 1, 1, 1, 1, 1, 1, 1, 1, 1, 1, 1, 1, 1, 1, 1, 1, 1, 1, 1, 1, 1, 1, 1, 1, 1, 1, 1, 1, 1, 1, 1, 1, 1, 1, 1, 1, 1, 1, 1, 1, 1, 1, 1, 1, 1, 1, 1, 1, 1, 1, 1, 1, 1, 1, 1, 1, 1, 1, 1, 1, 1, 1, 1, 1, 1, 1, 1, 1, 1, 1, 1, 1, 1, 1, 1, 1, 1, 1, 1, 1, 1, 1, 1, 1, 1, 1, 1, 1, 1, 1, 1, 1, 1, 1, 1, 1, 1, 1, 1, 1, 1, 1, 1, 1, 1, 1, 1, 1, 1, 1, 1, 1, 1, 1, 1, 1, 1, 1, 1, 1, 1, 1, 1, 1, 1, 1, 1, 1, 1, 1, 1, 1, 1, 1, 1, 1, 1, 1, 1, 1, 1, 1, 1, 1, 1, 1, 1, 1, 1, 1, 1, 1, 1, 1, 1, 1, 1, 1, 1, 1, 1, 1, 1, 1, 1, 1, 1, 1, 1, 1, 1, 1, 1, 1, 1, 1, 1, 1, 1, 1, 1, 1, 1, 1, 1, 1, 1, 1, 1, 1, 1, 1, 1, 1, 1, 1, 1, 1, 1, 1, 1, 1, 1, 1, 1, 1, 1, 1, 1, 1, 1, 1, 1, 1, 1, 1, 1, 1, 1, 1, 1, 1, 1, 1, 1, 1, 1, 1, 1, 1, 1, 1, 1, 1, 1, 1, 1, 1, 1, 1, 1, 1, 1, 1, 1, 1, 1, 1, 1, 1, 1, 1, 1, 1, 1, 1, 1, 1, 1, 1, 1, 1, 1, 1, 1, 1, 1, 1, 1, 1, 1, 1, 1, 1, 1, 1, 1, 1, 1, 1, 1, 1, 1, 1, 1, 1, 1, 1, 1, 1, 1, 1, 1, 1, 1, 1, 1, 1, 1, 1, 1, 1, 1, 1, 1, 1, 1, 1, 1, 1, 1, 1, 1, 1, 1, 1, 1, 1, 1, 1, 1, 1, 1, 1, 1, 1, 1, 1, 1, 1, 1, 1, 1, 1, 1, 1, 1, 1, 1, 1, 1, 1, 1, 1, 1, 1, 1, 1, 1, 1, 1, 1, 1, 1, 1, 1, 1, 1, 1, 1, 1, 1, 1, 1, 1, 1, 1, 1, 1, 1, 1, 1, 1, 1, 1, 1, 1, 1, 1, 1, 1, 1, 1, 1, 1, 1, 1, 1, 1, 1, 1, 1, 1, 1, 1, 1, 1, 1, 1, 1, 1, 1, 1, 1, 1, 1, 1, 1, 1, 1, 1, 1, 1, 1, 1, 1, 1, 1, 1, 1, 1, 1, 1, 1, 1, 1, 1, 1, 1, 1, 1, 1, 1, 1, 1, 1, 1, 1, 1, 1, 1, 1, 1, 1, 1, 1, 1, 1, 1, 1, 1, 1, 1, 1, 1, 1, 1, 1, 1, 1, 1, 1, 1, 1, 1, 1, 1, 1, 1, 1, 1, 1, 1, 1, 1, 1, 1, 1, 1, 1, 1, 1, 1, 1, 1, 1, 1, 1, 1, 1, 1, 1, 1, 1, 1, 1, 1, 1, 1, 1, 1, 1, 1, 1, 1, 1, 1, 1, 1, 1, 1, 1, 1, 1, 1, 1, 1, 1, 1, 1, 1, 1, 1, 1, 1, 1, 1, 1, 1, 1, 1, 1, 1, 1, 1, 1, 1, 1, 1, 1, 1, 1, 1, 1, 1, 1, 1, 1, 1, 1, 1, 1, 1, 1, 1, 1, 1, 1, 1, 1, 1, 1, 1, 1, 1, 1, 1, 1, 1, 1, 1, 1, 1, 1, 1, 1, 1, 1, 1, 1, 1, 1, 1, 1, 1, 1, 1, 1, 1, 1, 1, 1, 1, 1, 1, 1, 1, 1, 1, 1, 1, 1, 1, 1, 1, 1, 1, 1, 1, 1, 1, 1, 1, 1, 1, 1, 1, 1, 1, 1, 1, 1, 1, 1, 1, 1, 1, 1, 1, 1, 1, 1, 1, 1, 1, 1, 1, 1, 1, 1, 1, 1, 1, 1, 1, 1, 1, 1, 1, 1, 1, 1, 1, 1, 1, 1, 1, 1, 1, 1, 1, 1, 1, 1, 1, 1, 1, 1, 1, 1, 1, 1, 1, 1, 1, 1, 1, 1, 1, 1, 1, 1, 1, 1, 1, 1, 1, 1, 1, 1, 1, 1, 1, 1, 1, 1, 1, 1, 1, 1, 1, 1, 1, 0, 0, 0, 0, 0, 0, 1, 1, 1, 1, 1, 1, 1, 1, 1, 1, 1, 1, 1, 1, 1, 1, 1, 1, 1, 1, 1, 1, 1, 1, 1, 1, 1, 1, 1, 1, 1, 1, 1, 1, 1, 1, 1, 1, 1, 1, 1, 1, 1, 1, 1, 1, 1, 1, 1, 1, 1, 1, 1, 1, 1, 1, 1, 1, 1, 1, 1, 1, 1, 1, 1, 1, 1, 1, 1, 1, 1, 1, 1, 1, 1, 1, 1, 1, 1, 1, 1, 1, 1, 1, 1, 1, 1, 1, 1, 1, 1, 1, 1, 1, 1, 1, 1, 1, 1, 1, 1, 1, 1, 1, 1, 1, 1, 1, 1, 1, 1, 1, 1, 1, 1, 1, 1, 1, 1, 1, 1, 1, 1, 1, 1, 1, 1, 1, 1, 1, 1, 1, 1, 1, 1, 1, 1, 1, 1, 1, 1, 1, 1, 1, 1, 1, 1, 1, 1, 1, 1, 1, 1, 1, 1, 1, 1, 1, 1, 1, 1, 1, 1, 1, 1, 1, 1, 1, 1, 1, 1, 1, 1, 1, 1, 1, 1, 1, 1, 1, 1, 1, 1, 1, 1, 1, 1, 1, 1, 1, 1, 1, 1, 1, 1, 1, 1, 1, 1, 1, 1, 1, 1, 1, 1, 1, 1, 1, 1, 1, 1, 1, 1, 1, 1, 1, 1, 1, 1, 1, 1, 1, 1, 1, 1, 1, 1, 1, 1, 1, 1, 1, 1, 1, 1, 1, 1, 1, 1, 1, 1, 1, 1, 1, 1, 1, 1, 1, 1, 1, 1, 1, 1, 1, 1, 1, 1, 1, 1, 1, 1, 1, 1, 1, 1, 1, 1, 1, 1, 1, 1, 1, 1, 1, 1, 1, 1, 1, 1, 1, 1, 1, 1, 1, 1, 1, 1, 1, 1, 1, 1, 1, 1, 1, 1, 1, 1, 1, 1, 1, 1, 1, 1, 1, 1, 1, 1, 1, 1, 1, 1, 1, 1, 1, 1, 1, 1, 1, 1, 1, 1, 1, 1, 1, 1, 1, 1, 1, 1, 1, 1, 1, 1, 1, 1, 1, 1, 1, 1, 1, 1, 1, 1, 1, 1, 1, 1, 1, 1, 1, 1, 1, 1, 1, 1, 1, 1, 1, 1, 1, 1, 1, 1, 1, 1, 1, 1, 1, 1, 1, 1, 1, 1, 1, 1, 1, 1, 1, 1, 1, 1, 1, 1, 1, 1, 1, 1, 1, 1, 1, 1, 1, 1, 1, 1, 1, 1, 1, 1, 1, 1, 1, 1, 1, 1, 1, 1, 1, 1, 1, 1, 1, 1, 1, 1, 1, 1, 1, 1, 1, 1, 1, 1, 1, 1, 1, 1, 1, 1, 1, 1, 1, 1, 1, 1, 1, 1, 1, 1, 1, 1, 1, 1, 1, 1, 1, 1, 1, 1, 1, 1, 1, 1, 1, 1, 1, 1, 1, 1, 1, 1, 1, 1, 1, 1, 1, 1, 1, 1, 1, 1, 1, 1, 1, 1, 1, 1, 1, 1, 1, 1, 1, 1, 1, 1, 1, 1, 1, 1, 1, 1, 1, 1, 1, 1, 1, 1, 1, 1, 1, 1, 1, 1, 1, 1, 1, 1, 1, 1, 1, 1, 1])
me_sphere.polygons.foreach_set('material_index', [1, 1, 1, 1, 1, 1, 1, 1, 1, 1, 1, 1, 1, 1, 1, 1, 1, 1, 1, 1, 1, 1, 1, 1, 1, 1, 1, 1, 1, 1, 1, 1, 1, 1, 1, 1, 1, 1, 1, 1, 1, 1, 1, 1, 1, 1, 1, 1, 1, 1, 1, 1, 1, 1, 1, 1, 1, 1, 1, 1, 1, 1, 1, 1, 1, 1, 1, 1, 1, 1, 1, 1, 1, 1, 1, 1, 1, 1, 1, 1, 1, 1, 1, 1, 1, 1, 1, 1, 1, 1, 1, 1, 1, 1, 1, 1, 1, 1, 1, 1, 1, 1, 1, 1, 1, 1, 1, 1, 1, 1, 1, 1, 1, 1, 1, 1, 1, 1, 1, 1, 1, 1, 1, 1, 1, 1, 1, 1, 1, 1, 1, 1, 1, 1, 1, 1, 1, 1, 1, 1, 1, 1, 1, 1, 1, 1, 1, 1, 1, 1, 1, 1, 1, 1, 1, 1, 1, 1, 1, 1, 1, 1, 1, 1, 1, 1, 1, 1, 1, 1, 1, 1, 1, 1, 1, 1, 1, 1, 1, 1, 1, 1, 1, 1, 1, 1, 1, 1, 1, 1, 1, 1, 1, 1, 1, 1, 1, 1, 1, 1, 1, 1, 1, 1, 1, 1, 1, 1, 1, 1, 1, 1, 1, 1, 1, 1, 1, 1, 1, 1, 1, 1, 1, 1, 1, 1, 1, 1, 1, 1, 1, 1, 1, 1, 1, 1, 1, 1, 1, 1, 1, 1, 1, 1, 1, 1, 1, 1, 1, 1, 1, 1, 1, 1, 1, 1, 1, 1, 1, 1, 1, 1, 1, 1, 1, 1, 1, 1, 1, 1, 1, 1, 1, 1, 1, 1, 1, 1, 1, 1, 1, 1, 1, 1, 1, 1, 1, 1, 1, 1, 1, 1, 1, 1, 1, 1, 1, 1, 1, 1, 1, 1, 1, 1, 1, 1, 1, 1, 1, 1, 1, 1, 1, 1, 1, 1, 1, 1, 1, 1, 1, 1, 1, 1, 1, 1, 1, 1, 1, 1, 1, 1, 1, 1, 1, 1, 1, 1, 1, 1, 1, 1, 1, 1, 1, 1, 1, 1, 1, 1, 1, 1, 1, 1, 1, 1, 1, 1, 1, 1, 1, 1, 1, 1, 1, 1, 1, 1, 1, 1, 1, 1, 1, 1, 1, 1, 1, 1, 1, 1, 1, 1, 1, 1, 1, 1, 1, 1, 1, 1, 1, 1, 1, 1, 1, 1, 1, 1, 1, 1, 1, 1, 1, 1, 1, 1, 1, 1, 1, 1, 1, 1, 1, 1, 1, 1, 1, 1, 1, 1, 1, 1, 1, 1, 1, 1, 1, 1, 1, 1, 1, 1, 1, 1, 1, 1, 1, 1, 1, 1, 1, 1, 1, 1, 1, 1, 1, 1, 1, 1, 1, 1, 1, 1, 1, 1, 1, 1, 1, 1, 1, 1, 1, 1, 1, 1, 1, 1, 1, 1, 1, 1, 1, 1, 1, 1, 1, 1, 1, 1, 1, 1, 1, 1, 1, 1, 1, 1, 1, 1, 1, 1, 1, 1, 1, 1, 1, 1, 1, 1, 1, 1, 1, 1, 1, 1, 1, 1, 1, 1, 1, 1, 0, 0, 0, 0, 0, 0, 0, 0, 0, 0, 0, 0, 0, 0, 0, 0, 0, 0, 0, 0, 0, 0, 0, 0, 0, 0, 0, 0, 0, 0, 0, 0, 0, 0, 0, 0, 0, 0, 0, 0, 0, 0, 0, 0, 0, 0, 0, 0, 0, 0, 0, 0, 0, 0, 0, 0, 0, 0, 0, 0, 0, 0, 0, 0, 0, 0, 0, 0, 0, 0, 0, 0, 0, 0, 0, 0, 0, 0, 0, 0, 0, 0, 0, 0, 0, 0, 0, 0, 0, 0, 0, 0, 0, 0, 0, 0, 0, 0, 0, 0, 0, 0, 0, 0, 0, 0, 0, 0, 0, 0, 0, 0, 0, 0, 0, 0, 0, 0, 0, 0, 0, 0, 0, 0, 0, 0, 0, 0, 0, 0, 0, 0, 0, 0, 0, 0, 0, 0, 0, 0, 0, 0, 0, 0, 0, 0, 0, 0, 0, 0, 0, 0, 0, 0, 0, 0, 0, 0, 0, 0, 0, 0, 0, 0, 0, 0, 0, 0, 0, 0, 0, 0, 0, 0, 0, 0, 0, 0, 0, 0, 0, 0, 0, 0, 0, 0, 0, 0, 0, 0, 0, 0, 0, 0, 0, 0, 0, 0, 0, 0, 0, 0, 0, 0, 0, 0, 0, 0, 0, 0, 0, 0, 0, 0, 0, 0, 0, 0, 0, 0, 0, 0, 0, 0, 0, 0, 0, 0, 0, 0, 0, 0, 0, 0, 0, 0, 0, 0, 0, 0, 0, 0, 0, 0, 0, 0, 0, 0, 0, 0, 0, 0, 0, 0, 0, 0, 0, 0, 0, 0, 0, 0, 0, 0, 0, 0, 0, 0, 0, 0, 0, 0, 0, 0, 0, 0, 0, 0, 0, 0, 0, 0, 0, 0, 0, 0, 0, 0, 0, 0, 0, 0, 0, 0, 0, 0, 0, 0, 0, 0, 0, 0, 0, 0, 0, 0, 0, 0, 0, 0, 0, 0, 0, 0, 0, 0, 0, 0, 0, 0, 0, 0, 0, 0, 0, 0, 0, 0, 0, 0, 0, 0, 0, 0, 0, 0, 0, 0, 0, 0, 0, 0, 0, 0, 0, 0, 0, 0, 0, 0, 0, 0, 0, 0, 0, 0, 0, 0, 0, 0, 0, 0, 0, 0, 0, 0, 0, 0, 0, 0, 0, 0, 0, 0, 0, 0, 0, 0, 0, 0, 0, 0, 0, 0, 0, 0, 0, 0, 0, 0, 1, 1, 1, 1, 1, 1, 1, 1, 1, 1, 1, 1, 1, 1, 1, 1, 1, 1, 1, 1, 1, 1, 1, 1, 1, 1, 1, 1, 1, 1, 1, 1, 1, 1, 1, 1, 1, 1, 1, 1, 1, 1, 1, 1, 1, 1, 1, 1, 1, 1, 1, 1, 1, 1, 1, 1, 1, 1, 1, 1, 1, 1, 1, 1, 1, 1, 1, 1, 1, 1, 1, 1, 1, 1, 1, 1, 1, 1, 1, 1, 1, 1, 1, 1, 1, 1, 1, 1, 1, 1, 1, 1, 1, 1, 1, 1, 1, 1, 1, 1, 1, 1, 1, 1, 1, 1, 1, 1, 1, 1, 1, 1, 1, 1, 1, 1, 1, 1, 1, 1, 1, 1, 1, 1, 1, 1, 1, 1, 1, 1, 1, 1, 1, 1, 1, 1, 1, 1, 1, 1, 1, 1, 1, 1, 1, 1, 1, 1, 1, 1, 1, 1, 1, 1, 1, 1, 1, 1, 1, 1, 1, 1, 1, 1, 1, 1, 1, 1, 1, 1, 1, 1, 1, 1, 1, 1, 1, 1, 1, 1, 1, 1, 1, 1, 1, 1, 1, 1, 1, 1, 1, 1, 1, 1, 1, 1, 1, 1, 1, 1, 1, 1, 1, 1, 1, 1, 1, 1, 1, 1, 1, 1, 1, 1, 1, 1, 1, 1, 1, 1, 1, 1, 1, 1, 1, 1, 1, 1, 1, 1, 1, 1, 1, 1, 1, 1, 1, 1, 1, 1, 1, 1, 1, 1, 1, 1, 1, 1, 1, 1, 1, 1, 1, 1, 1, 1, 1, 1, 1, 1, 1, 1, 1, 1, 1, 1, 1, 1, 1, 1, 1, 1, 1, 1, 1, 1, 1, 1, 1, 1, 1, 1, 1, 1, 1, 1, 1, 1, 1, 1, 1, 1, 1, 1, 1, 1, 1, 1, 1, 1, 1, 1, 1, 1, 1, 1, 1, 1, 1, 1, 1, 1, 1, 1, 1, 1, 1, 1, 1, 1, 1, 1, 1, 1, 1, 1, 1, 1, 1, 1, 1, 1, 1, 1, 1, 1, 1, 1, 1, 1, 1, 1, 1, 1, 1, 1, 1, 1, 1, 1, 1, 1, 1, 1, 1, 1, 1, 1, 1, 1, 1, 1, 1, 1, 1, 1, 1, 1, 1, 1, 1, 1, 1, 1, 1, 1, 1, 1, 1, 1, 1, 1, 1, 1, 1, 1, 1, 1, 1, 1, 1, 1, 1, 1, 1, 1, 1, 1, 1, 1, 1, 1, 1, 1, 1, 1, 1, 1, 1, 1, 1, 1, 1, 1, 1, 1, 1, 1, 1, 1, 1, 1, 1, 1, 1, 1, 1, 1, 1, 1, 1, 1, 1, 1, 1, 1, 1, 1, 1, 1, 1, 1, 1, 1, 1, 1, 1, 1, 1, 1, 1, 1, 1, 1, 1, 1, 1, 1, 1, 1, 1, 1, 1, 1, 1, 1, 1, 1, 1, 1, 1, 1, 1, 1, 1, 1, 1, 1, 1, 1, 1, 1, 1, 1, 1, 1, 1, 1, 1, 1, 1, 1, 1, 1, 1, 1, 1, 1, 1, 1, 1, 1, 1, 1, 1, 1, 1, 1, 1, 1, 1, 1])
me_sphere.materials.append(mat_material_001)
me_sphere.materials.append(mat_material_002)
me_sphere.use_remesh_preserve_volume = False
me_sphere.use_remesh_preserve_attributes = False
me_sphere.use_mirror_vertex_groups = False
me_sphere.update()

# ---- objects
ob_sphere = bpy.data.objects.new('Sphere', me_sphere)
ob_lamp = bpy.data.objects.new('Lamp', light_lamp)
ob_camera = bpy.data.objects.new('Camera', cam_camera)

# ---- transforms, parenting, visibility, modifiers, constraints
ob_sphere.location = (0.4351, -2.996, 1.09)
ob_sphere.scale = (0.1355, 0.1355, 0.1355)
ob_sphere.lineart.crease_threshold = 0.0
ob_lamp.location = (4.076, 1.005, 5.904)
ob_lamp.rotation_euler = (0.6503, 0.05522, 1.866)
ob_lamp.lock_rotations_4d = False
ob_lamp.empty_display_type = 'ARROWS'
ob_lamp.color = (0.0, 0.0, 0.0, 0.0)
ob_lamp.lineart.crease_threshold = 0.0
ob_camera.location = (7.481, -6.508, 5.344)
ob_camera.rotation_euler = (1.109, 0.01082, 0.8149)
ob_camera.lock_rotations_4d = False
ob_camera.empty_display_type = 'ARROWS'
ob_camera.color = (0.0, 0.0, 0.0, 0.0)
ob_camera.display_type = 'WIRE'
ob_camera.lineart.crease_threshold = 0.0

# ---- collection membership
col_collection_1.objects.link(ob_sphere)
col_collection_1.objects.link(ob_lamp)
col_collection_1.objects.link(ob_camera)

# ---- scene / render settings (as saved in the file)
scene.camera = ob_camera
scene.frame_start = 1; scene.frame_end = 250; scene.frame_set(1)
scene.render.engine = 'BLENDER_EEVEE_NEXT'
scene.render.resolution_percentage = 50
scene.render.dither_intensity = 0.0
scene.cycles.use_denoising = False
scene.cycles.samples = 10
scene.cycles.sampling_pattern = 'TABULATED_SOBOL'
scene.cycles.light_sampling_threshold = 0.0
scene.cycles.use_adaptive_sampling = False
scene.cycles.use_light_tree = False
scene.cycles.blur_glossy = 0.0
scene.cycles.pixel_filter_type = 'GAUSSIAN'
scene.cycles.sample_clamp_indirect = 0.0
scene.view_settings.view_transform = 'Standard'
bpy.context.view_layer.update()
